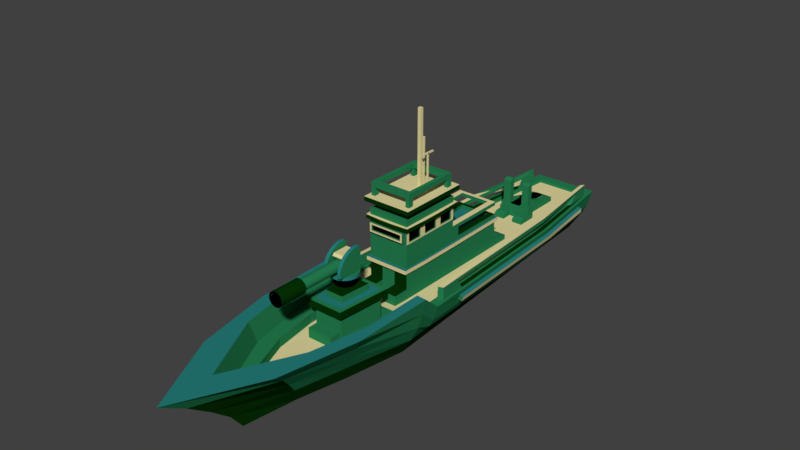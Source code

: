 # Source: ship01-main_warship02_pay.blend  (saved by Blender 2.79.0; exported with 4.5.12 LTS)
import bpy
from mathutils import Matrix  # noqa: F401  (used for matrix-valued properties, if any)

bpy.ops.wm.read_factory_settings(use_empty=True)
scene = bpy.context.scene
scene.name = 'Scene'

# ---- collections
col_collection_1 = bpy.data.collections.new('Collection 1'); scene.collection.children.link(col_collection_1)

# ---- materials (node trees are filled in below, after node groups)
mat_material_017 = bpy.data.materials.new('Material.017')
mat_material_017.alpha_threshold = 0.0
mat_material_017.use_transparent_shadow = False
mat_material_017.diffuse_color = (0.01958, 0.214, 0.08419, 1.0)
mat_material_017.roughness = 0.5
mat_material_017.specular_intensity = 0.0
mat_material_018 = bpy.data.materials.new('Material.018')
mat_material_018.alpha_threshold = 0.0
mat_material_018.use_transparent_shadow = False
mat_material_018.diffuse_color = (0.001768, 0.0331, 0.001548, 1.0)
mat_material_018.roughness = 0.5
mat_material_018.specular_intensity = 0.0
mat_material_019 = bpy.data.materials.new('Material.019')
mat_material_019.alpha_threshold = 0.0
mat_material_019.use_transparent_shadow = False
mat_material_019.diffuse_color = (0.0196, 0.214, 0.2044, 1.0)
mat_material_019.roughness = 0.5
mat_material_019.specular_intensity = 0.0
mat_material_020 = bpy.data.materials.new('Material.020')
mat_material_020.alpha_threshold = 0.0
mat_material_020.use_transparent_shadow = False
mat_material_020.diffuse_color = (0.7874, 0.6937, 0.3547, 1.0)
mat_material_020.roughness = 0.5
mat_material_020.specular_intensity = 0.03333
mat_material_021 = bpy.data.materials.new('Material.021')
mat_material_021.alpha_threshold = 0.0
mat_material_021.use_transparent_shadow = False
mat_material_021.diffuse_color = (0.0, 0.0, 0.0, 1.0)
mat_material_021.roughness = 0.5
mat_material_021.specular_intensity = 0.0

# ---- material node trees

# ---- world
world_world = bpy.data.worlds.new('World'); scene.world = world_world
world_world.color = (0.05088, 0.05088, 0.05088)
world_world.use_sun_shadow = False
world_world.sun_shadow_jitter_overblur = 0.0
world_world.cycles.sampling_method = 'MANUAL'

# ---- meshes
me_cylinder_001 = bpy.data.meshes.new('Cylinder.001')
me_cylinder_001.from_pydata([(-0.3555, -1.289, 0.002957), (-0.2743, -2.566, 0.002957), (-0.3489, -1.289, 0.8355), (-0.2687, -2.566, 0.6513), (-0.3296, -1.289, 1.636), (-0.2522, -2.566, 1.275), (-0.2982, -1.289, 2.374), (-0.2254, -2.566, 1.849), (-0.2559, -1.289, 3.021), (-0.1893, -2.566, 2.352), (-0.2044, -1.289, 3.551), (-0.1454, -2.566, 2.764), (-0.1456, -1.289, 3.946), (-0.09553, -2.566, 3.069), (-0.08186, -1.289, 4.189), (-0.04319, -2.566, 3.251), (-0.01555, -1.289, 4.271), (-0.01555, -2.566, 3.282), (0.05077, -1.289, 4.189), (0.0121, -2.566, 3.251), (0.1145, -1.289, 3.946), (0.06443, -2.566, 3.069), (0.1733, -1.289, 3.551), (0.1143, -2.566, 2.764), (0.2248, -1.289, 3.021), (0.1582, -2.566, 2.352), (0.2671, -1.289, 2.374), (0.1943, -2.566, 1.849), (0.2985, -1.289, 1.636), (0.2211, -2.566, 1.275), (0.3178, -1.289, 0.8355), (0.2376, -2.566, 0.6513), (0.3244, -1.289, 0.002954), (0.2432, -2.566, 0.002955), (0.3178, -1.289, -0.8296), (0.2376, -2.566, -0.6454), (0.2985, -1.289, -1.63), (0.2211, -2.566, -1.269), (0.2671, -1.289, -2.368), (0.1943, -2.566, -1.843), (0.2248, -1.289, -3.015), (0.1582, -2.566, -2.346), (0.1733, -1.289, -3.546), (0.1143, -2.566, -2.759), (0.1145, -1.289, -3.94), (0.06443, -2.566, -3.064), (0.05077, -1.289, -4.183), (0.0121, -2.566, -3.245), (-0.01555, -1.289, -4.265), (-0.01555, -2.566, -3.276), (-0.08186, -1.289, -4.183), (-0.04319, -2.566, -3.245), (-0.1456, -1.289, -3.94), (-0.09553, -2.566, -3.064), (-0.2044, -1.289, -3.546), (-0.1454, -2.566, -2.759), (-0.2559, -1.289, -3.015), (-0.1893, -2.566, -2.346), (-0.2982, -1.289, -2.368), (-0.2254, -2.566, -1.843), (-0.3296, -1.289, -1.63), (-0.2522, -2.566, -1.269), (-0.3489, -1.289, -0.8296), (-0.2687, -2.566, -0.6453), (0.273, 0.4487, -5.648), (0.273, 0.4487, -3.648), (0.0779, 0.4679, -5.648), (0.0779, 0.4679, -3.648), (-0.1097, 0.5248, -5.648), (-0.1097, 0.5248, -3.648), (-0.2826, 0.6172, -5.648), (-0.2826, 0.6172, -3.648), (-0.4341, 0.7415, -5.648), (-0.4341, 0.7415, -3.648), (-0.5585, 0.8931, -5.648), (-0.5585, 0.8931, -3.648), (-0.6509, 1.066, -5.648), (-0.6509, 1.066, -3.648), (-0.7078, 1.254, -5.648), (-0.7078, 1.254, -3.648), (-0.727, 1.449, -5.648), (-0.727, 1.449, -3.648), (0.3231, 1.638, -5.648), (0.3231, 1.638, -3.648), (0.3231, 0.4536, -3.648), (0.3231, 0.4536, -5.648), (-0.3146, 0.7669, -2.952), (-0.3146, 1.58, -2.952), (-0.4713, 1.58, -2.952), (-0.3146, 0.7669, 3.018), (-0.3146, 1.58, 3.018), (-0.4713, 1.58, 3.018), (0.5011, 1.804, 0.06599), (0.3509, 1.804, 0.06599), (0.5011, 1.792, 1.592), (0.3509, 1.792, 1.592), (0.5011, 1.756, 3.06), (0.3509, 1.756, 3.06), (0.5011, 1.699, 4.412), (0.3509, 1.699, 4.412), (0.5011, 1.621, 5.598), (0.3509, 1.621, 5.598), (0.5011, 1.527, 6.571), (0.3509, 1.527, 6.571), (0.5011, 1.419, 7.293), (0.3509, 1.419, 7.293), (0.5011, 1.302, 7.739), (0.3509, 1.302, 7.739), (0.5011, 1.181, 7.889), (0.3509, 1.181, 7.889), (0.5011, 1.059, 7.739), (0.3509, 1.059, 7.739), (0.5011, 0.9423, 7.293), (0.3509, 0.9423, 7.293), (0.5011, 0.8346, 6.571), (0.3509, 0.8346, 6.571), (0.5011, 0.7402, 5.598), (0.3509, 0.7402, 5.598), (0.5011, 0.6627, 4.412), (0.3509, 0.6627, 4.412), (0.5011, 0.6051, 3.06), (0.3509, 0.6051, 3.06), (0.5011, 0.5697, 1.592), (0.3509, 0.5697, 1.592), (0.5011, 0.5577, 0.06598), (0.3509, 0.5577, 0.06598), (0.5011, 0.5697, -1.46), (0.3509, 0.5697, -1.46), (0.5011, 0.6051, -2.928), (0.3509, 0.6051, -2.928), (0.5011, 0.6627, -4.28), (0.3509, 0.6627, -4.28), (0.5011, 0.7402, -5.466), (0.3509, 0.7402, -5.466), (0.5011, 0.8346, -6.439), (0.3509, 0.8346, -6.439), (0.5011, 0.9423, -7.161), (0.3509, 0.9423, -7.161), (0.5011, 1.059, -7.607), (0.3509, 1.059, -7.607), (0.5011, 1.181, -7.757), (0.3509, 1.181, -7.757), (0.5011, 1.302, -7.607), (0.3509, 1.302, -7.607), (0.5011, 1.419, -7.161), (0.3509, 1.419, -7.161), (0.5011, 1.527, -6.439), (0.3509, 1.527, -6.439), (0.5011, 1.621, -5.466), (0.3509, 1.621, -5.466), (0.5011, 1.699, -4.28), (0.3509, 1.699, -4.28), (0.5011, 1.756, -2.928), (0.3509, 1.756, -2.928), (0.5011, 1.792, -1.46), (0.3509, 1.792, -1.46), (0.273, 0.4487, 3.591), (0.273, 0.4487, 5.591), (0.0779, 0.4679, 3.591), (0.0779, 0.4679, 5.591), (-0.1097, 0.5248, 3.591), (-0.1097, 0.5248, 5.591), (-0.2826, 0.6172, 3.591), (-0.2826, 0.6172, 5.591), (-0.4341, 0.7415, 3.591), (-0.4341, 0.7415, 5.591), (-0.5585, 0.8931, 3.591), (-0.5585, 0.8931, 5.591), (-0.6509, 1.066, 3.591), (-0.6509, 1.066, 5.591), (-0.7078, 1.254, 3.591), (-0.7078, 1.254, 5.591), (-0.727, 1.449, 3.591), (-0.727, 1.449, 5.591), (0.3231, 1.638, 3.591), (0.3231, 1.638, 5.591), (0.3231, 0.4536, 5.591), (0.3231, 0.4536, 3.591), (0.2165, -1.289, -1.204), (0.1933, -1.289, -1.749), (0.1621, -1.289, -2.227), (-0.1932, -1.289, -2.227), (-0.1551, -1.289, -2.619), (-0.1117, -1.289, -2.911), (-0.01555, -1.289, 3.157), (0.03346, -1.289, 3.096), (-0.06455, -1.289, 3.096), (0.1933, -1.289, 1.755), (0.2165, -1.289, 1.21), (0.2308, -1.289, 0.6182), (0.2356, -1.289, 0.002955), (0.2308, -1.289, -0.6123), (0.124, -1.289, -2.619), (0.08058, -1.289, -2.911), (0.03346, -1.289, -3.09), (0.08058, -1.289, 2.917), (0.124, -1.289, 2.625), (0.1621, -1.289, 2.233), (-0.1932, -1.289, 2.233), (-0.2244, -1.289, 1.755), (-0.2476, -1.289, 1.21), (-0.1117, -1.289, 2.917), (-0.1551, -1.289, 2.625), (-0.2667, -1.289, 0.002956), (-0.2619, -1.289, 0.6182), (-0.2619, -1.289, -0.6123), (-0.2244, -1.289, -1.749), (-0.2476, -1.289, -1.204), (-0.06455, -1.289, -3.09), (-0.01555, -1.289, -3.151), (0.3509, 1.578, -1.46), (0.3509, 1.578, -3.83), (0.3231, 1.578, -3.648), (0.3231, 1.578, -3.83), (0.3509, 0.9315, -3.83), (0.3231, 0.9315, -3.83), (0.3509, 1.578, 3.896), (0.3231, 1.578, 3.896), (0.3231, 1.578, 3.591), (-0.3606, 1.578, 3.591), (-0.3146, 1.578, -2.952), (-0.3606, 1.578, 3.018), (-0.3146, 1.578, 3.018), (-0.3606, 1.578, -3.648), (-0.3606, 1.578, -2.952), (-0.3606, 0.9315, 3.591), (-0.3606, 0.9315, 3.018), (-0.3606, 0.9315, -3.648), (-0.3606, 0.9315, -2.952), (-0.3146, 0.9315, -1.743), (-0.3146, 0.9315, -2.952), (-0.3146, 0.9315, 3.018), (-0.1932, 0.9315, 2.233), (-0.2244, 0.9315, 1.755), (-0.2476, 0.9315, 1.21), (-0.2667, 0.9315, 0.002956), (-0.2619, 0.9315, 0.6182), (-0.2476, 0.9315, -1.204), (-0.2619, 0.9315, -0.6123), (-0.1551, 0.9315, -2.619), (-0.1932, 0.9315, -2.227), (0.08058, 0.9315, -2.911), (-0.06455, 0.9315, -3.09), (0.1621, 0.9315, -2.227), (0.03346, 0.9315, -3.09), (0.124, 0.9315, -2.619), (0.1933, 0.9315, -1.749), (-0.2244, 0.9315, -1.749), (-0.1117, 0.9315, -2.911), (0.3231, 0.9315, -3.648), (-0.01555, 0.9315, -3.151), (0.3509, 0.9315, 3.896), (0.3231, 0.9315, 3.896), (0.3231, 0.9315, 3.591), (-0.01555, 0.9315, 3.157), (0.08058, 0.9315, 2.917), (-0.06455, 0.9315, 3.096), (0.03346, 0.9315, 3.096), (-0.1117, 0.9315, 2.917), (-0.1551, 0.9315, 2.625), (0.124, 0.9315, 2.625), (0.1621, 0.9315, 2.233), (0.1933, 0.9315, 1.755), (0.2165, 0.9315, 1.21), (0.3509, 0.9315, 0.06598), (0.2356, 0.9315, 0.002955), (0.2308, 0.9315, 0.6182), (0.2308, 0.9315, -0.6123), (0.2165, 0.9315, -1.204), (-0.3726, 0.7669, -2.952), (-0.4713, 0.8656, -2.952), (-0.4713, 0.8656, 3.018), (-0.3726, 0.7669, 3.018), (-0.6417, 1.638, -3.648), (-0.7148, 1.572, -3.648), (-0.7148, 1.572, -5.648), (-0.6417, 1.638, -5.648), (-0.6417, 1.638, 5.591), (-0.7148, 1.572, 5.591), (-0.7148, 1.572, 3.591), (-0.6417, 1.638, 3.591), (-0.3489, -2.566, 0.8355), (-0.3555, -2.566, 0.002957), (-0.3296, -2.566, 1.636), (-0.2982, -2.566, 2.374), (-0.2559, -2.566, 3.021), (-0.2044, -2.566, 3.551), (-0.1456, -2.566, 3.946), (-0.08186, -2.566, 4.189), (-0.01555, -2.566, 4.271), (0.05077, -2.566, 4.189), (0.1145, -2.566, 3.946), (0.1733, -2.566, 3.551), (0.2248, -2.566, 3.021), (0.2671, -2.566, 2.374), (0.2985, -2.566, 1.636), (0.3178, -2.566, 0.8355), (0.3244, -2.566, 0.002954), (0.3178, -2.566, -0.8296), (0.2985, -2.566, -1.63), (0.2671, -2.566, -2.368), (0.2248, -2.566, -3.015), (0.1733, -2.566, -3.546), (0.1145, -2.566, -3.94), (0.05077, -2.566, -4.183), (-0.01555, -2.566, -4.265), (-0.08186, -2.566, -4.183), (-0.1456, -2.566, -3.94), (-0.2044, -2.566, -3.546), (-0.2559, -2.566, -3.015), (-0.2982, -2.566, -2.368), (-0.3296, -2.566, -1.63), (-0.3489, -2.566, -0.8296), (-0.2687, -2.042, 0.6513), (-0.2743, -2.042, 0.002963), (-0.2522, -2.042, 1.275), (-0.2254, -2.042, 1.849), (-0.1893, -2.042, 2.352), (-0.1454, -2.042, 2.764), (-0.09553, -2.042, 3.069), (-0.04319, -2.042, 3.251), (-0.01555, -2.042, 3.282), (0.0121, -2.042, 3.251), (0.06443, -2.042, 3.069), (0.1143, -2.042, 2.764), (0.1582, -2.042, 2.352), (0.1943, -2.042, 1.849), (0.2211, -2.042, 1.275), (0.2376, -2.042, 0.6513), (0.2432, -2.042, 0.002961), (0.2376, -2.042, -0.6454), (0.2211, -2.042, -1.269), (0.1943, -2.042, -1.843), (0.1582, -2.042, -2.346), (0.1143, -2.042, -2.759), (0.06443, -2.042, -3.064), (0.0121, -2.042, -3.245), (-0.01555, -2.042, -3.276), (-0.04319, -2.042, -3.245), (-0.09553, -2.042, -3.064), (-0.1454, -2.042, -2.759), (-0.1893, -2.042, -2.346), (-0.2254, -2.042, -1.843), (-0.2522, -2.042, -1.269), (-0.2687, -2.042, -0.6453)], [], [(0, 282, 281, 2), (2, 281, 283, 4), (4, 283, 284, 6), (6, 284, 285, 8), (8, 285, 286, 10), (10, 286, 287, 12), (12, 287, 288, 14), (14, 288, 289, 16), (16, 289, 290, 18), (18, 290, 291, 20), (20, 291, 292, 22), (22, 292, 293, 24), (24, 293, 294, 26), (26, 294, 295, 28), (28, 295, 296, 30), (30, 296, 297, 32), (32, 297, 298, 34), (34, 298, 299, 36), (36, 299, 300, 38), (38, 300, 301, 40), (40, 301, 302, 42), (42, 302, 303, 44), (44, 303, 304, 46), (46, 304, 305, 48), (48, 305, 306, 50), (50, 306, 307, 52), (52, 307, 308, 54), (54, 308, 309, 56), (56, 309, 310, 58), (58, 310, 311, 60), (53, 51, 338, 339), (60, 311, 312, 62), (62, 312, 282, 0), (0, 203, 205, 207, 206, 181, 182, 183, 208, 209, 194, 193, 192, 180, 179, 178, 191, 190, 32, 34, 36, 38, 40, 42, 44, 46, 48, 50, 52, 54, 56, 58, 60, 62), (64, 65, 67, 66), (66, 67, 69, 68), (68, 69, 71, 70), (70, 71, 73, 72), (72, 73, 75, 74), (74, 75, 77, 76), (76, 77, 79, 78), (78, 79, 81, 80), (83, 82, 276, 273), (176, 175, 277, 278, 173, 171, 169, 167, 165, 163, 161, 159, 157), (275, 276, 82, 85, 64, 66, 68, 70, 72, 74, 76, 78, 80), (80, 81, 274, 275), (82, 83, 212, 213, 215, 249, 84, 85), (85, 84, 65, 64), (91, 88, 270, 271), (87, 88, 91, 90), (86, 269, 270, 88, 87, 220, 224, 228, 230), (87, 90, 222, 220), (90, 91, 271, 272, 89, 231, 226, 221, 222), (92, 93, 95, 94), (94, 95, 97, 96), (96, 97, 99, 98), (98, 99, 101, 100), (100, 101, 103, 102), (102, 103, 105, 104), (104, 105, 107, 106), (106, 107, 109, 108), (108, 109, 111, 110), (110, 111, 113, 112), (112, 113, 115, 114), (114, 115, 117, 116), (116, 117, 119, 118), (118, 119, 121, 120), (120, 121, 123, 122), (122, 123, 125, 124), (124, 125, 127, 126), (126, 127, 129, 128), (128, 129, 131, 130), (130, 131, 133, 132), (132, 133, 135, 134), (134, 135, 137, 136), (136, 137, 139, 138), (138, 139, 141, 140), (140, 141, 143, 142), (142, 143, 145, 144), (144, 145, 147, 146), (146, 147, 149, 148), (148, 149, 151, 150), (150, 151, 153, 152), (95, 93, 155, 210, 216, 251, 119, 117, 115, 113, 111, 109, 107, 105, 103, 101, 99, 97), (152, 153, 155, 154), (154, 155, 93, 92), (92, 94, 96, 98, 100, 102, 104, 106, 108, 110, 112, 114, 116, 118, 120, 122, 124, 126, 128, 130, 132, 134, 136, 138, 140, 142, 144, 146, 148, 150, 152, 154), (156, 157, 159, 158), (158, 159, 161, 160), (160, 161, 163, 162), (162, 163, 165, 164), (164, 165, 167, 166), (166, 167, 169, 168), (168, 169, 171, 170), (170, 171, 173, 172), (175, 174, 280, 277), (279, 280, 174, 218, 219, 225, 253, 177, 156, 158, 160, 162, 164, 166, 168, 170, 172), (172, 173, 278, 279), (174, 175, 176, 177, 253, 252, 217, 218), (177, 176, 157, 156), (32, 190, 189, 188, 187, 197, 196, 195, 185, 184, 186, 201, 202, 198, 199, 200, 204, 203, 0, 2, 4, 6, 8, 10, 12, 14, 16, 18, 20, 22, 24, 26, 28, 30), (257, 254, 184, 185), (261, 260, 196, 197), (265, 266, 189, 190), (236, 235, 203, 204), (259, 232, 198, 202), (233, 234, 200, 199), (263, 262, 187, 188), (235, 238, 205, 203), (214, 264, 265, 267, 268, 246, 243, 245, 241, 244, 250, 242, 248, 239, 240, 247, 237, 238, 235, 229, 230, 228, 227, 249, 215), (226, 231, 229, 235, 236, 234, 233, 232, 259, 258, 256, 254, 257, 255, 260, 261, 262, 263, 266, 265, 264, 251, 252, 253, 225), (256, 258, 201, 186), (254, 256, 186, 184), (250, 244, 194, 209), (267, 265, 190, 191), (239, 248, 183, 182), (266, 263, 188, 189), (248, 242, 208, 183), (251, 216, 217, 252), (230, 229, 231, 89, 86), (232, 233, 199, 198), (240, 239, 182, 181), (258, 259, 202, 201), (238, 237, 207, 205), (241, 245, 192, 193), (260, 255, 195, 196), (237, 247, 206, 207), (211, 214, 215, 213), (225, 219, 221, 226), (228, 224, 223, 227), (246, 268, 178, 179), (247, 240, 181, 206), (255, 257, 185, 195), (268, 267, 191, 178), (119, 251, 264, 214, 211, 210, 155, 153, 151, 149, 147, 145, 143, 141, 139, 137, 135, 133, 131, 129, 127, 125, 123, 121), (242, 250, 209, 208), (216, 210, 211, 213, 212, 223, 224, 220, 222, 221, 219, 218, 217), (244, 241, 193, 194), (243, 246, 179, 180), (245, 243, 180, 192), (234, 236, 204, 200), (262, 261, 197, 187), (271, 270, 269, 272), (89, 272, 269, 86), (273, 276, 275, 274), (277, 280, 279, 278), (84, 249, 227, 223, 212, 83, 273, 274, 81, 79, 77, 75, 73, 71, 69, 67, 65), (1, 3, 281, 282), (3, 5, 283, 281), (5, 7, 284, 283), (7, 9, 285, 284), (9, 11, 286, 285), (11, 13, 287, 286), (13, 15, 288, 287), (15, 17, 289, 288), (17, 19, 290, 289), (19, 21, 291, 290), (21, 23, 292, 291), (23, 25, 293, 292), (25, 27, 294, 293), (27, 29, 295, 294), (29, 31, 296, 295), (31, 33, 297, 296), (33, 35, 298, 297), (35, 37, 299, 298), (37, 39, 300, 299), (39, 41, 301, 300), (41, 43, 302, 301), (43, 45, 303, 302), (45, 47, 304, 303), (47, 49, 305, 304), (49, 51, 306, 305), (51, 53, 307, 306), (53, 55, 308, 307), (55, 57, 309, 308), (57, 59, 310, 309), (59, 61, 311, 310), (61, 63, 312, 311), (63, 1, 282, 312), (313, 314, 344, 343, 342, 341, 340, 339, 338, 337, 336, 335, 334, 333, 332, 331, 330, 329, 328, 327, 326, 325, 324, 323, 322, 321, 320, 319, 318, 317, 316, 315), (27, 25, 325, 326), (55, 53, 339, 340), (29, 27, 326, 327), (3, 1, 314, 313), (57, 55, 340, 341), (31, 29, 327, 328), (5, 3, 313, 315), (59, 57, 341, 342), (33, 31, 328, 329), (7, 5, 315, 316), (61, 59, 342, 343), (35, 33, 329, 330), (9, 7, 316, 317), (63, 61, 343, 344), (37, 35, 330, 331), (11, 9, 317, 318), (1, 63, 344, 314), (39, 37, 331, 332), (13, 11, 318, 319), (41, 39, 332, 333), (15, 13, 319, 320), (43, 41, 333, 334), (17, 15, 320, 321), (45, 43, 334, 335), (19, 17, 321, 322), (47, 45, 335, 336), (21, 19, 322, 323), (49, 47, 336, 337), (23, 21, 323, 324), (51, 49, 337, 338), (25, 23, 324, 325)])
me_cylinder_001.polygons.foreach_set('material_index', [1, 1, 1, 1, 1, 1, 1, 1, 1, 1, 1, 1, 1, 1, 1, 1, 1, 1, 1, 1, 1, 1, 1, 1, 1, 1, 1, 1, 1, 1, 4, 1, 1, 0, 2, 2, 2, 2, 2, 2, 2, 2, 0, 0, 0, 2, 0, 0, 3, 3, 0, 0, 0, 2, 2, 2, 2, 2, 2, 2, 2, 2, 2, 2, 2, 2, 2, 2, 2, 2, 2, 2, 2, 2, 2, 2, 2, 2, 2, 2, 2, 2, 2, 0, 2, 2, 0, 2, 2, 2, 2, 2, 2, 2, 2, 0, 0, 2, 0, 0, 0, 0, 0, 0, 0, 0, 0, 0, 0, 0, 0, 0, 0, 0, 0, 0, 0, 0, 0, 0, 0, 0, 0, 0, 0, 0, 0, 0, 0, 0, 0, 0, 0, 0, 0, 0, 3, 0, 0, 0, 0, 0, 3, 0, 0, 0, 0, 4, 4, 4, 4, 4, 4, 4, 4, 4, 4, 4, 4, 4, 4, 4, 4, 4, 4, 4, 4, 4, 4, 4, 4, 4, 4, 4, 4, 4, 4, 4, 4, 4, 4, 0, 4, 0, 0, 4, 0, 0, 4, 0, 0, 4, 0, 0, 4, 0, 0, 4, 0, 4, 0, 4, 0, 4, 0, 4, 0, 4, 4, 4, 4])
me_cylinder_001.materials.append(mat_material_017)
me_cylinder_001.materials.append(mat_material_018)
me_cylinder_001.materials.append(mat_material_019)
me_cylinder_001.materials.append(mat_material_020)
me_cylinder_001.materials.append(mat_material_021)
me_cylinder_001.use_remesh_preserve_volume = False
me_cylinder_001.use_remesh_preserve_attributes = False
me_cylinder_001.use_mirror_vertex_groups = False
me_cylinder_001.update()
me_cube_005 = bpy.data.meshes.new('Cube.005')
me_cube_005.from_pydata([(-1.467, -144.0, 1.574), (-1.467, -144.0, 1.751), (1.5, -144.3, 1.574), (1.5, -144.3, 1.751), (4.352, -145.2, 1.574), (4.352, -145.2, 1.751), (6.981, -146.6, 1.574), (6.981, -146.6, 1.751), (9.285, -148.5, 1.574), (9.285, -148.5, 1.751), (11.18, -150.8, 1.574), (11.18, -150.8, 1.751), (12.58, -153.4, 1.574), (12.58, -153.4, 1.751), (13.45, -156.2, 1.574), (13.45, -156.2, 1.751), (13.74, -159.2, 1.574), (13.74, -159.2, 1.751), (13.45, -162.2, 1.574), (13.45, -162.2, 1.751), (12.58, -165.0, 1.574), (12.58, -165.0, 1.751), (11.18, -167.7, 1.574), (11.18, -167.7, 1.751), (9.285, -170.0, 1.574), (9.285, -170.0, 1.751), (6.981, -171.9, 1.574), (6.981, -171.9, 1.751), (4.352, -173.3, 1.574), (4.352, -173.3, 1.751), (1.5, -174.1, 1.574), (1.5, -174.1, 1.751), (-1.467, -174.4, 1.574), (-1.467, -174.4, 1.751), (-4.433, -174.1, 1.574), (-4.433, -174.1, 1.751), (-7.286, -173.3, 1.574), (-7.286, -173.3, 1.751), (-9.915, -171.9, 1.574), (-9.915, -171.9, 1.751), (-12.22, -170.0, 1.574), (-12.22, -170.0, 1.751), (-14.11, -167.7, 1.574), (-14.11, -167.7, 1.751), (-15.52, -165.0, 1.574), (-15.52, -165.0, 1.751), (-16.38, -162.2, 1.574), (-16.38, -162.2, 1.751), (-16.67, -159.2, 1.574), (-16.67, -159.2, 1.751), (-16.38, -156.2, 1.574), (-16.38, -156.2, 1.751), (-15.52, -153.4, 1.574), (-15.52, -153.4, 1.751), (-14.11, -150.8, 1.574), (-14.11, -150.8, 1.751), (-12.22, -148.5, 1.574), (-12.22, -148.5, 1.751), (-9.915, -146.6, 1.574), (-9.915, -146.6, 1.751), (-7.286, -145.2, 1.574), (-7.286, -145.2, 1.751), (-4.433, -144.3, 1.574), (-4.433, -144.3, 1.751), (-1.467, -151.8, 1.517), (-1.467, -151.8, 1.886), (-0.01647, -151.9, 1.517), (-0.01647, -151.9, 1.886), (1.378, -152.3, 1.517), (1.378, -152.3, 1.886), (2.664, -153.0, 1.517), (2.664, -153.0, 1.886), (3.79, -154.0, 1.517), (3.79, -154.0, 1.886), (4.715, -155.1, 1.517), (4.715, -155.1, 1.886), (5.402, -156.4, 1.517), (5.402, -156.4, 1.886), (5.825, -157.8, 1.517), (5.825, -157.8, 1.886), (5.968, -159.2, 1.517), (5.968, -159.2, 1.886), (5.825, -160.7, 1.517), (5.825, -160.7, 1.886), (5.402, -162.1, 1.517), (5.402, -162.1, 1.886), (4.715, -163.3, 1.517), (4.715, -163.3, 1.886), (3.79, -164.5, 1.517), (3.79, -164.5, 1.886), (2.664, -165.4, 1.517), (2.664, -165.4, 1.886), (1.378, -166.1, 1.517), (1.378, -166.1, 1.886), (-0.01647, -166.5, 1.517), (-0.01647, -166.5, 1.886), (-1.467, -166.7, 1.517), (-1.467, -166.7, 1.886), (-2.917, -166.5, 1.517), (-2.917, -166.5, 1.886), (-4.312, -166.1, 1.517), (-4.312, -166.1, 1.886), (-5.597, -165.4, 1.517), (-5.597, -165.4, 1.886), (-6.724, -164.5, 1.517), (-6.724, -164.5, 1.886), (-7.649, -163.3, 1.517), (-7.649, -163.3, 1.886), (-8.336, -162.1, 1.517), (-8.336, -162.1, 1.886), (-8.759, -160.7, 1.517), (-8.759, -160.7, 1.886), (-8.902, -159.2, 1.517), (-8.902, -159.2, 1.886), (-8.759, -157.8, 1.517), (-8.759, -157.8, 1.886), (-8.336, -156.4, 1.517), (-8.336, -156.4, 1.886), (-7.649, -155.1, 1.517), (-7.649, -155.1, 1.886), (-6.724, -154.0, 1.517), (-6.724, -154.0, 1.886), (-5.597, -153.0, 1.517), (-5.597, -153.0, 1.886), (-4.312, -152.3, 1.517), (-4.312, -152.3, 1.886), (-2.917, -151.9, 1.517), (-2.917, -151.9, 1.886), (2.664, -165.4, 1.574), (1.378, -166.1, 1.574), (-0.01647, -166.5, 1.574), (-4.312, -166.1, 1.574), (-5.597, -165.4, 1.574), (5.825, -160.7, 1.574), (3.79, -164.5, 1.574), (5.402, -162.1, 1.574), (5.968, -159.2, 1.574), (-1.467, -166.7, 1.574), (5.825, -157.8, 1.574), (-8.336, -162.1, 1.574), (-7.649, -163.3, 1.574), (-8.759, -160.7, 1.574), (-6.724, -164.5, 1.574), (-2.917, -166.5, 1.574), (4.715, -163.3, 1.574), (-8.336, -156.4, 1.751), (-8.759, -157.8, 1.751), (2.664, -165.4, 1.751), (1.378, -166.1, 1.751), (-0.01647, -166.5, 1.751), (-4.312, -166.1, 1.751), (-8.902, -159.2, 1.751), (-5.597, -165.4, 1.751), (3.79, -164.5, 1.751), (5.402, -162.1, 1.751), (-1.467, -166.7, 1.751), (-8.336, -162.1, 1.751), (-7.649, -163.3, 1.751), (-8.759, -160.7, 1.751), (-6.724, -164.5, 1.751), (-2.917, -166.5, 1.751), (4.715, -163.3, 1.751), (-7.649, -155.1, 1.751), (1.378, -152.3, 1.751), (-0.01647, -151.9, 1.751), (3.79, -154.0, 1.751), (4.715, -155.1, 1.751), (-4.312, -152.3, 1.751), (5.825, -160.7, 1.751), (5.968, -159.2, 1.751), (-6.724, -154.0, 1.751), (-5.597, -153.0, 1.751), (-1.467, -151.8, 1.751), (5.825, -157.8, 1.751), (2.664, -153.0, 1.751), (5.402, -156.4, 1.751), (-2.917, -151.9, 1.751), (-8.336, -156.4, 1.574), (-7.649, -155.1, 1.574), (1.378, -152.3, 1.574), (-0.01647, -151.9, 1.574), (-8.759, -157.8, 1.574), (3.79, -154.0, 1.574), (4.715, -155.1, 1.574), (-8.902, -159.2, 1.574), (-4.312, -152.3, 1.574), (-6.724, -154.0, 1.574), (-5.597, -153.0, 1.574), (-1.467, -151.8, 1.574), (2.664, -153.0, 1.574), (5.402, -156.4, 1.574), (-2.917, -151.9, 1.574), (2.233, -161.7, 1.517), (-1.467, -154.8, 1.517), (-2.335, -154.9, 1.517), (-3.17, -155.1, 1.517), (-5.578, -160.9, 1.517), (-5.167, -161.7, 1.517), (-5.831, -160.1, 1.517), (-4.613, -162.4, 1.517), (-2.335, -163.6, 1.517), (-1.467, -163.7, 1.517), (-3.17, -163.3, 1.517), (2.897, -158.3, 1.517), (1.005, -155.5, 1.517), (2.983, -159.2, 1.517), (2.644, -157.5, 1.517), (-0.5989, -163.6, 1.517), (-4.613, -156.1, 1.517), (-3.939, -155.5, 1.517), (-5.167, -156.7, 1.517), (2.897, -160.1, 1.517), (1.005, -162.9, 1.517), (1.679, -162.4, 1.517), (2.644, -160.9, 1.517), (-5.916, -159.2, 1.517), (-3.939, -162.9, 1.517), (-5.831, -158.3, 1.517), (1.679, -156.1, 1.517), (0.2359, -163.3, 1.517), (2.233, -156.7, 1.517), (-5.578, -157.5, 1.517), (0.2359, -155.1, 1.517), (-0.5989, -154.9, 1.517), (-13.8, -180.4, 1.109), (-17.71, -135.0, 1.109), (12.99, -180.4, 1.109), (16.91, -135.0, 1.109), (-21.75, -191.4, 0.8507), (-27.56, -124.0, 0.8507), (26.76, -124.0, 0.8507), (20.94, -191.4, 0.8507), (-27.08, -198.8, 0.8507), (-27.08, -198.8, 1.109), (-33.5, -117.4, 1.109), (32.69, -117.4, 1.109), (26.28, -198.8, 1.109), (-33.5, -117.4, 0.8507), (32.69, -117.4, 0.8507), (26.28, -198.8, 0.8507), (-21.75, -191.4, 1.109), (-27.56, -124.0, 1.109), (26.76, -124.0, 1.109), (20.94, -191.4, 1.109), (-13.8, -180.4, 1.34), (-17.71, -135.0, 1.34), (16.91, -135.0, 1.34), (12.99, -180.4, 1.34), (-27.56, -124.0, 0.3292), (26.76, -124.0, 0.3292), (18.51, -191.4, 0.2487), (-19.32, -191.4, 0.2487), (20.94, -191.4, 0.3292), (-21.75, -191.4, 0.3292), (18.51, -208.4, 0.2487), (-19.32, -208.4, 0.2487), (11.31, -1.691, 4.691), (11.31, -23.3, 4.691), (11.31, -1.691, 4.741), (11.31, -23.3, 4.741), (13.31, -1.691, 4.691), (13.31, -23.3, 4.691), (13.31, -1.691, 4.741), (13.31, -23.3, 4.741), (-1.612, -6.984, 5.145), (-1.612, -4.166, 5.145), (1.206, -6.984, 5.145), (1.206, -4.166, 5.145), (18.88, 343.8, -1.355), (-0.6642, -342.2, -1.355), (-20.37, 343.8, -1.355), (41.84, 329.1, 0.3021), (-0.5459, -381.3, 0.9624), (-42.99, 329.1, 0.3021), (25.95, 205.6, -1.355), (41.53, -70.83, -1.355), (43.24, -100.7, -1.355), (-46.2, -99.92, -1.355), (-44.34, -68.87, -1.355), (-27.44, 205.6, -1.355), (56.05, 185.4, 0.3007), (65.05, -55.13, 0.3193), (67.0, -99.91, 0.9829), (-70.74, -95.86, 0.9839), (-68.44, -56.5, 0.3201), (-57.32, 184.4, 0.3006), (34.5, 343.8, -0.776), (39.96, 347.2, -0.5521), (50.56, 312.7, -0.07865), (-0.5794, -360.2, -0.776), (-0.5459, -388.5, -0.1965), (-0.5459, -421.1, 0.3829), (-35.86, 343.8, -0.776), (-41.23, 347.2, -0.5521), (-51.59, 313.8, -0.08349), (-79.66, -99.92, 0.3829), (-72.37, -99.92, -0.1965), (-60.07, -99.92, -0.776), (-72.37, -18.39, -0.08471), (-66.39, -68.87, -0.5521), (-57.66, -68.87, -0.776), (-60.87, 205.6, -0.2774), (-55.85, 205.6, -0.5521), (-48.53, 205.6, -0.776), (59.65, 205.6, -0.2774), (54.58, 205.6, -0.5521), (47.17, 205.6, -0.776), (69.38, -16.62, -0.07992), (63.11, -68.87, -0.5521), (54.56, -70.83, -0.776), (76.11, -99.92, 0.3829), (68.97, -99.92, -0.1965), (56.81, -100.7, -0.776), (28.25, -186.2, -1.355), (11.03, -263.0, -1.355), (66.53, -194.1, 0.9624), (50.24, -278.6, 0.9624), (-12.39, -263.0, -1.355), (-29.63, -186.2, -1.355), (-51.33, -278.6, 0.9624), (-68.25, -190.9, 0.9624), (-20.82, -275.0, -0.776), (-38.36, -192.2, -0.776), (-31.36, -293.8, -0.1965), (-51.87, -201.6, -0.1965), (-44.14, -315.5, 0.3829), (-65.12, -212.5, 0.3829), (37.08, -192.2, -0.776), (19.54, -275.0, -0.776), (50.64, -201.6, -0.1965), (30.11, -293.8, -0.1965), (63.96, -212.5, 0.3829), (42.97, -315.5, 0.3829), (58.14, -341.8, 0.9624), (-0.5459, -460.5, 0.9624), (46.45, 335.4, 0.3021), (-47.59, 335.4, 0.3021), (-63.4, 198.0, 0.3036), (62.21, 198.4, 0.3035), (71.55, -51.42, 0.304), (81.19, -99.92, 0.9624), (-81.65, -225.6, 0.9624), (-84.95, -99.92, 0.9624), (-74.94, -52.02, 0.3041), (80.56, -225.6, 0.9624), (-59.23, -341.8, 0.9624), (-65.52, -78.98, 0.2142), (61.96, -77.3, 0.2133), (-41.91, -112.8, 0.2478), (38.87, -111.9, 0.2469), (29.04, -247.8, 0.229), (-0.7425, -323.6, 0.229), (36.23, 341.9, 0.1926), (-37.38, 341.9, 0.1926), (-53.71, 177.1, 0.1926), (52.39, 178.5, 0.1926), (-40.45, -183.0, 0.229), (38.6, -185.4, 0.229), (-30.53, -247.8, 0.229), (-61.97, -111.4, 0.2478), (58.44, -110.4, 0.2469), (43.78, -271.1, 0.229), (-0.6078, -360.9, 0.229), (-59.79, -194.5, 0.229), (58.02, -197.3, 0.229), (-45.0, -271.1, 0.229), (-41.91, -112.8, -0.0901), (38.87, -111.9, -0.09095), (29.04, -247.7, -0.1089), (-0.7432, -323.6, -0.1089), (-40.45, -182.9, -0.1089), (38.6, -185.3, -0.1089), (-30.53, -247.7, -0.1089), (-65.27, 202.3, 0.1083), (-52.66, 312.6, 0.1081), (51.57, 311.5, 0.1033), (64.06, 202.4, 0.1034), (71.96, -16.33, 0.1046), (-75.19, -17.97, 0.1094), (-53.7, 177.4, 0.3021), (-37.38, 342.2, 0.3021), (36.24, 342.2, 0.3021), (52.4, 178.8, 0.3021), (61.96, -76.99, 0.3228), (-65.52, -78.66, 0.3237), (-63.4, 198.0, 0.7667), (-57.33, 184.4, 0.7637), (56.05, 185.4, 0.7638), (62.21, 198.4, 0.7666), (-47.59, 335.4, 0.7652), (46.44, 335.4, 0.7652), (71.55, -51.4, 0.7671), (-74.94, -52.0, 0.7672), (-42.99, 329.2, 0.7652), (41.84, 329.2, 0.7652), (65.05, -55.11, 0.7824), (-68.44, -56.48, 0.7832), (43.87, 288.3, 0.3021), (48.48, 294.6, 0.3021), (64.17, -13.23, 0.3193), (70.67, -9.519, 0.304), (55.91, 185.1, 0.6039), (62.07, 198.2, 0.6068), (47.83, 309.2, 0.643), (70.64, -20.28, 0.6608), (43.44, 298.3, 0.6609), (64.18, -27.84, 0.6617), (-73.88, -10.36, 0.3041), (-73.89, -20.88, 0.6622), (-49.62, 294.7, 0.3021), (-45.01, 288.5, 0.3021), (-67.38, -14.84, 0.3201), (-63.27, 197.7, 0.6073), (-57.18, 184.1, 0.6044), (-48.98, 309.3, 0.6433), (-44.59, 298.4, 0.6612), (-67.46, -29.69, 0.6619), (43.7, 352.0, -0.2774), (48.26, 358.4, 0.3021), (65.84, 205.6, 0.3021), (76.11, -68.87, 0.3021), (68.97, -68.87, -0.2774), (61.46, 208.7, -0.07874), (-44.92, 352.0, -0.2774), (-49.4, 358.4, 0.3021), (-66.99, 205.6, 0.3021), (-79.66, -68.87, 0.3021), (-72.37, -68.87, -0.2774), (-62.61, 208.8, -0.08364), (69.57, 202.8, 0.06709), (66.97, 209.1, -0.1151), (56.07, 313.1, -0.115), (57.08, 311.8, 0.06691), (77.47, -15.94, 0.06827), (74.88, -16.23, -0.1163), (-70.47, 202.6, 0.0744), (-67.81, 209.2, -0.1176), (-56.79, 314.2, -0.1174), (-57.86, 313.0, 0.07416), (-80.39, -17.58, 0.07544), (-77.58, -18.0, -0.1186), (-30.78, -76.4, 1.336), (-22.14, 111.9, 1.467), (30.29, -76.4, 1.336), (21.65, 111.9, 1.467), (-22.14, 38.84, 1.467), (21.65, 38.84, 1.467), (30.29, 20.59, 2.835), (30.29, -76.4, 2.835), (-30.78, -76.4, 2.835), (-30.78, 20.59, 2.835), (-30.78, 33.16, 1.467), (-30.78, 117.6, 1.467), (30.29, 117.6, 1.467), (30.29, 33.16, 1.467), (-30.78, 33.16, 1.8), (-30.78, 117.6, 1.931), (30.29, 117.6, 1.8), (30.29, 33.16, 1.8), (-22.14, 38.84, 1.8), (-22.14, 111.9, 1.8), (21.65, 111.9, 1.8), (21.65, 38.84, 1.8), (-30.78, 20.59, 1.336), (-30.78, 117.6, 1.336), (30.29, 117.6, 1.336), (30.29, 20.59, 1.336), (-22.14, 26.27, 1.336), (-22.14, 111.9, 1.336), (21.65, 111.9, 1.336), (21.65, 26.27, 1.336), (21.65, 26.27, 1.931), (-22.14, 26.27, 1.931), (-30.78, 20.59, 1.931), (-30.78, 117.6, 1.8), (30.29, 117.6, 1.931), (30.29, 20.59, 1.931), (-22.14, 111.9, 1.931), (21.65, 111.9, 1.931), (24.73, 8.736, 3.05), (24.73, -64.54, 3.05), (-25.22, -64.54, 3.05), (-25.22, 8.736, 3.05), (30.29, 20.59, 3.05), (30.29, -76.4, 3.05), (-30.78, -76.4, 3.05), (-30.78, 20.59, 3.05), (24.73, 8.736, 3.235), (24.73, -64.54, 3.235), (-25.22, -64.54, 3.235), (-25.22, 8.736, 3.235), (36.14, 25.46, 3.297), (36.14, -81.27, 3.297), (-36.63, -81.27, 3.297), (-36.63, 25.46, 3.297), (36.14, 25.46, 3.458), (36.14, -81.27, 3.458), (-36.63, -81.27, 3.458), (-36.63, 25.46, 3.458), (30.29, -11.74, 1.336), (30.29, -44.07, 1.336), (-30.78, -44.07, 1.336), (-30.78, -11.74, 1.336), (30.29, -11.74, 2.835), (30.29, -44.07, 2.835), (-30.78, -44.07, 2.835), (-30.78, -11.74, 2.835), (30.29, -11.74, 3.05), (30.29, -44.07, 3.05), (-30.78, -44.07, 3.05), (-30.78, -11.74, 3.05), (24.73, -15.69, 3.05), (24.73, -40.12, 3.05), (-25.22, -40.12, 3.05), (-25.22, -15.69, 3.05), (24.73, -15.69, 3.235), (24.73, -40.12, 3.235), (-25.22, -40.12, 3.235), (-25.22, -15.69, 3.235), (36.14, -10.12, 3.297), (36.14, -45.69, 3.297), (-36.63, -45.69, 3.297), (-36.63, -10.12, 3.297), (36.14, -10.12, 3.458), (36.14, -45.69, 3.458), (-36.63, -45.69, 3.458), (-36.63, -10.12, 3.458), (-30.78, -71.47, 2.248), (-30.78, -71.47, 2.646), (-30.78, 15.26, 2.641), (-30.78, 15.26, 2.252), (30.29, -71.66, 2.246), (30.29, -71.66, 2.648), (30.29, 15.63, 2.645), (30.29, 15.63, 2.249), (30.29, -39.2, 2.248), (30.29, -39.2, 2.646), (30.29, -6.78, 2.249), (30.29, -6.78, 2.645), (-30.78, -16.94, 2.251), (-30.78, -16.94, 2.643), (-30.78, -48.99, 2.248), (-30.78, -48.99, 2.646), (30.29, 20.59, 2.697), (30.29, 20.59, 2.197), (30.29, -16.61, 2.248), (30.29, -16.61, 2.646), (30.29, -48.8, 2.246), (30.29, -48.8, 2.648), (30.29, -11.74, 2.197), (30.29, -11.74, 2.697), (26.49, -76.4, 2.281), (26.49, -76.4, 2.613), (30.29, -44.07, 2.197), (30.29, -44.07, 2.697), (28.24, 15.63, 2.645), (28.24, 15.63, 2.249), (28.24, -6.78, 2.249), (28.24, -6.78, 2.645), (28.24, -39.2, 2.248), (28.24, -39.2, 2.646), (28.24, -16.61, 2.248), (28.24, -16.61, 2.646), (28.24, -71.66, 2.246), (28.24, -71.66, 2.648), (28.24, -48.8, 2.246), (28.24, -48.8, 2.648), (-26.98, -76.4, 2.281), (-26.98, -76.4, 2.613), (-30.78, -38.86, 2.251), (-30.78, -38.86, 2.643), (-30.78, -6.407, 2.252), (-30.78, -6.407, 2.641), (-30.78, -44.07, 2.197), (-30.78, -44.07, 2.697), (-30.78, 20.59, 2.697), (-30.78, 20.59, 2.197), (-30.78, -11.74, 2.197), (-30.78, -11.74, 2.697), (-28.26, -71.47, 2.248), (-28.26, -71.47, 2.646), (-28.26, -48.99, 2.248), (-28.26, -48.99, 2.646), (-28.26, -16.94, 2.251), (-28.26, -16.94, 2.643), (-28.26, -38.86, 2.251), (-28.26, -38.86, 2.643), (-28.26, 15.26, 2.641), (-28.26, 15.26, 2.252), (-28.26, -6.407, 2.252), (-28.26, -6.407, 2.641), (-30.78, -76.4, 2.197), (-30.78, -76.4, 2.697), (30.29, -76.4, 2.197), (30.29, -76.4, 2.697), (-24.17, -81.68, 2.344), (-24.17, -81.68, 2.55), (23.68, -81.68, 2.344), (23.68, -81.68, 2.55), (-26.98, -81.68, 2.281), (-26.98, -81.68, 2.613), (26.49, -81.68, 2.281), (26.49, -81.68, 2.613), (-24.17, -78.81, 2.344), (-24.17, -78.81, 2.55), (23.68, -78.81, 2.344), (23.68, -78.81, 2.55), (-30.78, -76.4, 1.199), (-30.78, 117.6, 1.199), (30.29, 117.6, 1.199), (30.29, -76.4, 1.199), (30.29, 20.59, 1.199), (-30.78, 20.59, 1.199), (-30.78, -44.07, 1.199), (-30.78, -11.74, 1.199), (30.29, -11.74, 1.199), (30.29, -44.07, 1.199), (-33.16, -81.49, 1.199), (-33.16, -81.49, 1.336), (-34.15, 20.59, 1.336), (-33.16, 122.7, 1.336), (32.67, 122.7, 1.336), (33.66, -44.07, 1.336), (32.67, -81.49, 1.336), (-34.15, -11.74, 1.336), (33.66, 20.59, 1.336), (33.66, -11.74, 1.336), (-34.15, -44.07, 1.336), (-33.16, 122.7, 1.199), (32.67, 122.7, 1.199), (32.67, -81.49, 1.199), (33.66, 20.59, 1.199), (-34.15, 20.59, 1.199), (-34.15, -44.07, 1.199), (-34.15, -11.74, 1.199), (33.66, -11.74, 1.199), (33.66, -44.07, 1.199), (-10.42, 117.6, 1.336), (9.932, 117.6, 1.336), (9.932, -76.4, 1.336), (-10.42, -76.4, 1.336), (-10.42, 20.59, 1.336), (9.932, 20.59, 1.336), (9.932, -76.4, 2.835), (-10.42, -76.4, 2.835), (-10.42, 20.59, 2.835), (9.932, 20.59, 2.835), (-7.543, 111.9, 1.336), (7.053, 111.9, 1.336), (-7.543, 26.27, 1.336), (7.053, 26.27, 1.336), (-10.42, 20.59, 1.931), (9.932, 20.59, 1.931), (-7.543, 26.27, 1.931), (7.053, 26.27, 1.931), (-10.42, 117.6, 1.467), (9.932, 117.6, 1.467), (-7.543, 111.9, 1.467), (7.053, 111.9, 1.467), (9.932, -76.4, 3.05), (-10.42, -76.4, 3.05), (-10.42, 20.59, 3.05), (9.932, 20.59, 3.05), (8.082, -64.54, 3.05), (-8.571, -64.54, 3.05), (-8.571, 8.736, 3.05), (8.082, 8.736, 3.05), (8.082, -64.54, 3.235), (-8.571, -64.54, 3.235), (-8.571, 8.736, 3.235), (8.082, 8.736, 3.235), (11.88, -81.27, 3.297), (-12.37, -81.27, 3.297), (-12.37, 25.46, 3.297), (11.88, 25.46, 3.297), (11.88, -81.27, 3.458), (-12.37, -81.27, 3.458), (-12.37, 25.46, 3.458), (11.88, 25.46, 3.458), (-12.37, -10.12, 3.458), (11.88, -10.12, 3.458), (-12.37, -45.69, 3.458), (11.88, -45.69, 3.458), (-10.42, 20.59, 2.197), (9.932, 20.59, 2.197), (-10.42, 20.59, 2.697), (9.932, 20.59, 2.697), (9.932, -76.4, 2.197), (-10.42, -76.4, 2.197), (9.932, -76.4, 2.697), (-10.42, -76.4, 2.697), (8.668, -76.4, 2.281), (-9.158, -76.4, 2.281), (8.668, -76.4, 2.613), (-9.158, -76.4, 2.613), (8.668, -81.68, 2.281), (-9.158, -81.68, 2.281), (8.668, -81.68, 2.613), (-9.158, -81.68, 2.613), (7.731, -81.68, 2.344), (-8.22, -81.68, 2.344), (7.731, -81.68, 2.55), (-8.22, -81.68, 2.55), (7.731, -78.81, 2.344), (-8.22, -78.81, 2.344), (7.731, -78.81, 2.55), (-8.22, -78.81, 2.55), (9.932, -76.4, 1.199), (-10.42, -76.4, 1.199), (-10.42, 117.6, 1.199), (9.932, 117.6, 1.199), (-11.22, 122.7, 1.336), (10.73, 122.7, 1.336), (10.73, -81.49, 1.336), (-11.22, -81.49, 1.336), (10.73, -81.49, 1.199), (-11.22, -81.49, 1.199), (-11.22, 122.7, 1.199), (10.73, 122.7, 1.199), (-30.78, 117.6, 0.5902), (30.29, 117.6, 0.5902), (30.29, -76.4, 0.5902), (30.29, 20.59, 0.5902), (-30.78, 20.59, 0.5902), (-30.78, -44.07, 0.5902), (-30.78, -11.74, 0.5902), (30.29, -11.74, 0.5902), (30.29, -44.07, 0.5902), (-30.78, -76.4, 0.5902), (-10.42, 117.6, 0.5902), (9.932, 117.6, 0.5902), (9.932, -76.4, 0.5902), (-10.42, -76.4, 0.5902), (30.29, -99.45, 0.5902), (9.932, -99.45, 0.5902), (-10.42, -99.45, 0.5902), (-30.78, -99.45, 0.5902), (-30.78, 128.3, 0.5902), (-30.78, 145.9, 0.3716), (30.29, 145.9, 0.3716), (30.29, 128.3, 0.5902), (-10.42, 145.9, 0.3716), (-10.42, 128.3, 0.5902), (9.932, 128.3, 0.5902), (9.932, 145.9, 0.3716), (-22.32, 216.7, 0.6969), (20.81, 216.7, 0.6969), (-22.32, 225.4, 0.6969), (-13.84, 244.9, 0.6969), (-13.84, 261.8, 0.5727), (12.51, 261.8, 0.5727), (12.51, 244.9, 0.6969), (20.81, 225.4, 0.6969), (-24.4, 214.0, 0.4063), (-13.84, 295.1, 0.2821), (12.51, 295.1, 0.2821), (23.08, 214.0, 0.4063), (12.51, 261.8, 0.2821), (12.51, 244.9, 0.4063), (23.08, 228.1, 0.4063), (-24.4, 228.1, 0.4063), (-13.84, 244.9, 0.4063), (-13.84, 261.8, 0.2821), (9.522, 216.7, 0.6969), (-10.66, 216.7, 0.6969), (-8.576, 261.8, 0.5727), (7.251, 261.8, 0.5727), (-8.576, 244.9, 0.6969), (7.251, 244.9, 0.6969), (-10.66, 225.4, 0.6969), (9.522, 225.4, 0.6969), (7.251, 214.0, 0.4063), (-8.576, 214.0, 0.4063), (-8.576, 295.1, 0.2821), (7.251, 295.1, 0.2821), (23.08, 204.5, 0.4063), (23.08, 198.0, 0.3551), (-24.4, 198.0, 0.3551), (-24.4, 204.5, 0.4063), (-8.576, 204.5, 0.4063), (-8.576, 198.0, 0.3551), (7.251, 198.0, 0.3551), (7.251, 204.5, 0.4063), (-13.84, 276.6, 0.5727), (-13.84, 295.1, 0.3609), (12.51, 295.1, 0.3609), (12.51, 276.6, 0.5727), (-8.576, 276.6, 0.5727), (-8.576, 295.1, 0.3609), (7.251, 295.1, 0.3609), (7.251, 276.6, 0.5727), (23.08, 228.1, 0.6969), (23.08, 214.0, 0.6969), (-8.576, 214.0, 0.6969), (-24.4, 214.0, 0.6969), (-24.4, 228.1, 0.6969), (7.251, 228.1, 0.6969), (7.251, 214.0, 0.6969), (-8.576, 228.1, 0.6969), (20.81, 225.4, 1.601), (-22.32, 225.4, 1.601), (9.522, 225.4, 1.601), (-10.66, 225.4, 1.601), (20.81, 222.4, 1.601), (20.81, 216.7, 1.536), (-10.66, 222.4, 1.601), (-10.66, 216.7, 1.536), (-22.32, 216.7, 1.536), (-22.32, 222.4, 1.601), (9.522, 216.7, 1.536), (9.522, 222.4, 1.601), (-31.7, -72.36, 3.585), (-31.7, -64.45, 3.585), (-26.06, -72.36, 3.585), (-26.06, -64.45, 3.585), (-31.7, -72.36, 3.76), (-31.7, -72.36, 3.935), (-31.7, -64.45, 3.76), (-31.7, -64.45, 3.935), (-26.06, -72.36, 3.76), (-26.06, -72.36, 3.935), (-26.06, -64.45, 3.76), (-26.06, -64.45, 3.935), (-31.7, -56.55, 3.76), (-31.7, -56.55, 3.935), (-31.7, -48.65, 3.76), (-31.7, -48.65, 3.935), (-26.06, -56.55, 3.76), (-26.06, -56.55, 3.935), (-26.06, -48.65, 3.76), (-26.06, -48.65, 3.935), (-31.7, -40.74, 3.76), (-31.7, -40.74, 3.935), (-31.7, -32.84, 3.76), (-31.7, -32.84, 3.935), (-26.06, -40.74, 3.76), (-26.06, -40.74, 3.935), (-26.06, -32.84, 3.76), (-26.06, -32.84, 3.935), (-20.41, -72.36, 3.76), (-20.41, -72.36, 3.935), (-20.41, -64.45, 3.76), (-20.41, -64.45, 3.935), (-14.76, -72.36, 3.76), (-14.76, -72.36, 3.935), (-14.76, -64.45, 3.76), (-14.76, -64.45, 3.935), (-9.109, -72.36, 3.76), (-9.109, -72.36, 3.935), (-9.109, -64.45, 3.76), (-9.109, -64.45, 3.935), (-3.461, -72.36, 3.76), (-3.461, -72.36, 3.935), (-3.461, -64.45, 3.76), (-3.461, -64.45, 3.935), (-31.7, 6.673, 3.585), (-31.7, 14.58, 3.585), (-26.06, 6.673, 3.585), (-26.06, 14.58, 3.585), (-31.7, -24.94, 3.76), (-31.7, -24.94, 3.935), (-31.7, -17.04, 3.76), (-31.7, -17.04, 3.935), (-26.06, -24.94, 3.76), (-26.06, -24.94, 3.935), (-26.06, -17.04, 3.76), (-26.06, -17.04, 3.935), (-31.7, -9.133, 3.76), (-31.7, -9.133, 3.935), (-31.7, -1.23, 3.76), (-31.7, -1.23, 3.935), (-26.06, -9.133, 3.76), (-26.06, -9.133, 3.935), (-26.06, -1.23, 3.76), (-26.06, -1.23, 3.935), (-31.7, 6.673, 3.76), (-31.7, 6.673, 3.935), (-31.7, 14.58, 3.76), (-31.7, 14.58, 3.935), (-26.06, 6.673, 3.76), (-26.06, 6.673, 3.935), (-26.06, 14.58, 3.76), (-26.06, 14.58, 3.935), (-20.41, 6.673, 3.76), (-20.41, 6.673, 3.935), (-20.41, 14.58, 3.76), (-20.41, 14.58, 3.935), (-14.76, 6.673, 3.76), (-14.76, 6.673, 3.935), (-14.76, 14.58, 3.76), (-14.76, 14.58, 3.935), (-9.109, 6.673, 3.76), (-9.109, 6.673, 3.935), (-9.109, 14.58, 3.76), (-9.109, 14.58, 3.935), (-3.461, 6.673, 3.76), (-3.461, 6.673, 3.935), (-3.461, 14.58, 3.76), (-3.461, 14.58, 3.935), (24.78, -72.36, 3.585), (24.78, -64.45, 3.585), (30.43, -72.36, 3.585), (30.43, -64.45, 3.585), (2.188, -72.36, 3.76), (2.188, -72.36, 3.935), (2.188, -64.45, 3.76), (2.188, -64.45, 3.935), (7.837, -72.36, 3.76), (7.837, -72.36, 3.935), (7.837, -64.45, 3.76), (7.837, -64.45, 3.935), (13.49, -72.36, 3.76), (13.49, -72.36, 3.935), (13.49, -64.45, 3.76), (13.49, -64.45, 3.935), (19.13, -72.36, 3.76), (19.13, -72.36, 3.935), (19.13, -64.45, 3.76), (19.13, -64.45, 3.935), (24.78, -72.36, 3.76), (24.78, -72.36, 3.935), (24.78, -64.45, 3.76), (24.78, -64.45, 3.935), (30.43, -72.36, 3.76), (30.43, -72.36, 3.935), (30.43, -64.45, 3.76), (30.43, -64.45, 3.935), (24.78, -56.55, 3.76), (24.78, -56.55, 3.935), (24.78, -48.65, 3.76), (24.78, -48.65, 3.935), (30.43, -56.55, 3.76), (30.43, -56.55, 3.935), (30.43, -48.65, 3.76), (30.43, -48.65, 3.935), (24.78, -40.74, 3.76), (24.78, -40.74, 3.935), (24.78, -32.84, 3.76), (24.78, -32.84, 3.935), (30.43, -40.74, 3.76), (30.43, -40.74, 3.935), (30.43, -32.84, 3.76), (30.43, -32.84, 3.935), (24.78, 6.673, 3.585), (24.78, 14.58, 3.585), (30.43, 6.673, 3.585), (30.43, 14.58, 3.585), (2.188, 6.673, 3.76), (2.188, 6.673, 3.935), (2.188, 14.58, 3.76), (2.188, 14.58, 3.935), (7.837, 6.673, 3.76), (7.837, 6.673, 3.935), (7.837, 14.58, 3.76), (7.837, 14.58, 3.935), (13.49, 6.673, 3.76), (13.49, 6.673, 3.935), (13.49, 14.58, 3.76), (13.49, 14.58, 3.935), (19.13, 6.673, 3.76), (19.13, 6.673, 3.935), (19.13, 14.58, 3.76), (19.13, 14.58, 3.935), (24.78, -24.94, 3.76), (24.78, -24.94, 3.935), (24.78, -17.04, 3.76), (24.78, -17.04, 3.935), (30.43, -24.94, 3.76), (30.43, -24.94, 3.935), (30.43, -17.04, 3.76), (30.43, -17.04, 3.935), (24.78, -9.133, 3.76), (24.78, -9.133, 3.935), (24.78, -1.23, 3.76), (24.78, -1.23, 3.935), (30.43, -9.133, 3.76), (30.43, -9.133, 3.935), (30.43, -1.23, 3.76), (30.43, -1.23, 3.935), (24.78, 6.673, 3.76), (24.78, 6.673, 3.935), (24.78, 14.58, 3.76), (24.78, 14.58, 3.935), (30.43, 6.673, 3.76), (30.43, 6.673, 3.935), (30.43, 14.58, 3.76), (30.43, 14.58, 3.935), (-2.651, -14.95, 6.184), (-2.651, -10.05, 6.184), (2.245, -14.95, 6.184), (2.245, -10.05, 6.184), (11.31, -13.5, 4.736), (11.31, -11.5, 4.736), (13.31, -13.5, 4.736), (13.31, -11.5, 4.736), (30.43, -64.45, 3.458), (24.78, -64.45, 3.458), (30.43, -72.36, 3.458), (24.78, -72.36, 3.458), (-31.7, -64.45, 3.458), (-26.06, -64.45, 3.458), (-26.06, -72.36, 3.458), (-31.7, -72.36, 3.458), (13.31, -11.5, 3.458), (11.88, -13.5, 3.458), (13.31, -13.5, 3.458), (11.88, -11.5, 3.458), (11.31, -13.5, 3.458), (11.31, -11.5, 3.458), (2.245, -14.95, 3.458), (-2.651, -14.95, 3.458), (-2.651, -10.12, 3.458), (2.245, -10.12, 3.458), (24.78, 14.58, 3.458), (30.43, 14.58, 3.458), (24.78, 6.673, 3.458), (30.43, 6.673, 3.458), (-26.06, 14.58, 3.458), (-31.7, 14.58, 3.458), (-31.7, 6.673, 3.458), (-26.06, 6.673, 3.458), (-2.651, -10.05, 3.458), (2.245, -10.05, 3.458), (9.932, -99.45, 0.2357), (-10.42, -99.45, 0.2357), (30.29, -99.45, 0.2358), (9.932, -77.99, 0.2136), (-30.78, -78.52, 0.2139), (-30.78, -99.45, 0.2356), (-10.42, -78.25, 0.2138), (30.29, -77.72, 0.2135), (30.29, 145.9, 0.1952), (9.932, 145.9, 0.1952), (-10.42, 145.9, 0.1952), (9.932, 117.6, 0.1975), (-30.78, 145.9, 0.1951), (-10.42, 117.6, 0.1974), (30.29, 117.6, 0.1975), (30.29, 20.59, 0.2053), (-30.78, 117.6, 0.1975), (-30.78, 20.59, 0.2056), (30.29, -11.74, 0.2079), (30.29, -44.07, 0.2107), (-30.78, -11.74, 0.2083), (-30.78, -44.07, 0.211), (-30.78, -76.4, 0.2138), (30.29, -76.4, 0.2134), (9.932, -76.4, 0.2135), (-10.42, -76.4, 0.2136), (12.51, 295.1, 0.1926), (7.251, 295.1, 0.1926), (12.51, 261.8, 0.1926), (-8.576, 295.1, 0.1926), (-13.84, 295.1, 0.1926), (-13.84, 261.8, 0.1926), (12.51, 244.9, 0.1926), (-13.84, 244.9, 0.1926), (23.08, 228.1, 0.1926), (23.08, 214.0, 0.1926), (-24.4, 228.1, 0.1926), (-24.4, 214.0, 0.1926), (-8.576, 214.0, 0.1926), (7.251, 214.0, 0.1926), (-24.4, 198.0, 0.1926), (7.251, 198.0, 0.1926), (23.08, 198.0, 0.1926), (-8.576, 198.0, 0.1926), (1.206, -4.166, 3.458), (1.206, -6.984, 3.458), (-1.612, -6.984, 3.458), (-1.612, -4.166, 3.458), (11.31, -13.5, 4.691), (11.31, -11.5, 4.691), (13.31, -11.5, 4.691), (13.31, -13.5, 4.691), (13.31, -13.47, 4.718), (11.31, -11.5, 4.718), (13.31, -13.5, 4.718), (13.31, -11.5, 4.713), (11.31, -13.5, 4.713), (11.31, -11.57, 4.691), (13.31, -13.43, 4.691), (18.51, -191.4, -0.1089), (20.94, -191.4, -0.1089), (-19.32, -208.4, -0.1089), (18.51, -208.4, -0.1089), (-19.32, -191.4, -0.1089), (-21.75, -191.4, -0.1089), (26.76, -124.0, -0.09401), (-27.56, -124.0, -0.09331), (0.2359, -163.3, 1.34), (-0.5989, -163.6, 1.34), (-1.467, -163.7, 1.34), (-2.335, -163.6, 1.34), (-3.17, -163.3, 1.34), (2.233, -161.7, 1.34), (2.644, -160.9, 1.34), (1.679, -162.4, 1.34), (1.005, -162.9, 1.34), (-3.939, -162.9, 1.34), (-4.613, -162.4, 1.34), (-5.167, -161.7, 1.34), (-5.578, -160.9, 1.34), (2.897, -158.3, 1.34), (2.983, -159.2, 1.34), (2.897, -160.1, 1.34), (-5.916, -159.2, 1.34), (-5.831, -158.3, 1.34), (-5.831, -160.1, 1.34), (2.644, -157.5, 1.34), (2.233, -156.7, 1.34), (1.679, -156.1, 1.34), (1.005, -155.5, 1.34), (-3.939, -155.5, 1.34), (-4.613, -156.1, 1.34), (-5.167, -156.7, 1.34), (-5.578, -157.5, 1.34), (0.2359, -155.1, 1.34), (-0.5989, -154.9, 1.34), (-1.467, -154.8, 1.34), (-2.335, -154.9, 1.34), (-3.17, -155.1, 1.34), (35.69, -44.07, 2.835), (34.11, -80.22, 2.835), (-10.42, -81.8, 2.835), (-34.6, -80.22, 2.835), (-36.18, -11.74, 2.835), (-34.6, 24.41, 2.835), (9.932, 25.99, 2.835), (34.11, 24.41, 2.835), (-34.6, -80.22, 2.697), (34.11, -80.22, 2.697), (35.69, -11.74, 2.835), (-36.18, -44.07, 2.835), (35.69, -44.07, 2.697), (35.69, -11.74, 2.697), (-36.18, -11.74, 2.697), (-36.18, -44.07, 2.697), (-34.6, 24.41, 2.697), (34.11, 24.41, 2.697), (9.932, 25.99, 2.697), (-10.42, -81.8, 2.697), (9.932, -81.8, 2.835), (-10.42, 25.99, 2.835), (-10.42, 25.99, 2.697), (9.932, -81.8, 2.697)], [(346, 343), (354, 337), (353, 336), (463, 472), (1072, 992), (1073, 994), (993, 1075), (1074, 1077)], [(0, 1, 3, 2), (2, 3, 5, 4), (4, 5, 7, 6), (6, 7, 9, 8), (8, 9, 11, 10), (10, 11, 13, 12), (12, 13, 15, 14), (14, 15, 17, 16), (16, 17, 19, 18), (18, 19, 21, 20), (20, 21, 23, 22), (22, 23, 25, 24), (24, 25, 27, 26), (26, 27, 29, 28), (28, 29, 31, 30), (30, 31, 33, 32), (32, 33, 35, 34), (34, 35, 37, 36), (36, 37, 39, 38), (38, 39, 41, 40), (40, 41, 43, 42), (42, 43, 45, 44), (44, 45, 47, 46), (46, 47, 49, 48), (48, 49, 51, 50), (50, 51, 53, 52), (52, 53, 55, 54), (54, 55, 57, 56), (56, 57, 59, 58), (58, 59, 61, 60), (3, 1, 63, 61, 59, 57, 55, 53, 51, 49, 151, 146, 145, 162, 170, 171, 167, 176, 172, 164, 163, 174, 165, 166, 175, 173, 169, 17, 15, 13, 11, 9, 7, 5), (60, 61, 63, 62), (62, 63, 1, 0), (0, 2, 4, 6, 8, 10, 12, 14, 16, 136, 138, 190, 183, 182, 189, 179, 180, 188, 191, 185, 187, 186, 178, 177, 181, 184, 48, 50, 52, 54, 56, 58, 60, 62), (64, 188, 180, 66), (66, 180, 179, 68), (68, 179, 189, 70), (70, 189, 182, 72), (72, 182, 183, 74), (74, 183, 190, 76), (76, 190, 138, 78), (78, 138, 136, 80), (80, 136, 133, 82), (82, 133, 135, 84), (84, 135, 144, 86), (86, 144, 134, 88), (88, 134, 128, 90), (90, 128, 129, 92), (92, 129, 130, 94), (94, 130, 137, 96), (96, 137, 143, 98), (98, 143, 131, 100), (100, 131, 132, 102), (102, 132, 142, 104), (104, 142, 140, 106), (106, 140, 139, 108), (108, 139, 141, 110), (110, 141, 184, 112), (112, 184, 181, 114), (114, 181, 177, 116), (116, 177, 178, 118), (118, 178, 186, 120), (120, 186, 187, 122), (122, 187, 185, 124), (67, 65, 127, 125, 123, 121, 119, 117, 115, 113, 111, 109, 107, 105, 103, 101, 99, 97, 95, 93, 91, 89, 87, 85, 83, 81, 79, 77, 75, 73, 71, 69), (124, 185, 191, 126), (126, 191, 188, 64), (64, 66, 68, 70, 72, 74, 76, 78, 80, 205, 203, 206, 220, 218, 204, 222, 223, 193, 194, 195, 209, 208, 210, 221, 217, 215, 112, 114, 116, 118, 120, 122, 124, 126), (164, 172, 65, 67), (148, 147, 91, 93), (48, 184, 141, 139, 140, 142, 132, 131, 143, 137, 130, 129, 128, 134, 144, 135, 133, 136, 16, 18, 20, 22, 24, 26, 28, 30, 32, 34, 36, 38, 40, 42, 44, 46), (176, 167, 125, 127), (157, 159, 105, 107), (159, 152, 103, 105), (167, 171, 123, 125), (151, 158, 111, 113), (156, 157, 107, 109), (171, 170, 121, 123), (170, 162, 119, 121), (153, 161, 87, 89), (145, 146, 115, 117), (158, 156, 109, 111), (146, 151, 113, 115), (17, 169, 168, 154, 161, 153, 147, 148, 149, 155, 160, 150, 152, 159, 157, 156, 158, 151, 49, 47, 45, 43, 41, 39, 37, 35, 33, 31, 29, 27, 25, 23, 21, 19), (163, 164, 67, 69), (166, 165, 73, 75), (155, 149, 95, 97), (162, 145, 117, 119), (149, 148, 93, 95), (169, 173, 79, 81), (150, 160, 99, 101), (161, 154, 85, 87), (165, 174, 71, 73), (172, 176, 127, 65), (147, 153, 89, 91), (173, 175, 77, 79), (152, 150, 101, 103), (175, 166, 75, 77), (154, 168, 83, 85), (160, 155, 97, 99), (168, 169, 81, 83), (174, 163, 69, 71), (112, 215, 198, 196, 197, 199, 216, 202, 200, 201, 207, 219, 212, 213, 192, 214, 211, 205, 80, 82, 84, 86, 88, 90, 92, 94, 96, 98, 100, 102, 104, 106, 108, 110), (228, 231, 239, 232), (230, 229, 237, 238), (243, 240, 233, 236), (240, 241, 234, 233), (226, 227, 246, 247), (252, 231, 228, 253), (249, 230, 231, 252), (248, 229, 230, 249), (253, 228, 229, 248), (232, 233, 234, 237), (237, 234, 235, 238), (238, 235, 236, 239), (239, 236, 233, 232), (241, 242, 235, 234), (229, 228, 232, 237), (242, 243, 236, 235), (231, 230, 238, 239), (224, 225, 241, 240), (225, 227, 242, 241), (227, 226, 243, 242), (226, 224, 240, 243), (246, 245, 244, 1106, 1107, 1116, 1115, 1114, 1113, 1121, 1120, 1119, 1118, 1117, 1112, 1111, 1110, 1109, 1103, 1104, 247), (225, 224, 244, 245), (224, 226, 247, 244), (227, 225, 245, 246), (251, 1086, 1084, 255), (250, 1082, 1083, 252), (251, 250, 252, 253), (250, 251, 255, 254), (256, 1072, 1080, 257, 259, 258), (258, 259, 263, 262), (262, 263, 261, 1074, 1081, 260), (260, 1081, 1074, 1073, 1072, 256), (258, 262, 260, 256), (263, 259, 257, 261), (267, 265, 264, 266), (314, 269, 317), (332, 333, 334, 291), (378, 373, 435, 439), (286, 268, 270, 292), (326, 341, 342, 295), (295, 342, 426, 427), (428, 298, 440, 436), (422, 288, 431, 430), (288, 375, 432, 431), (421, 420, 340, 310), (384, 283, 359, 346), (268, 274, 279, 270), (274, 275, 278, 279), (275, 276, 277, 278), (275, 309, 312, 276), (309, 308, 311, 312), (308, 421, 310, 311), (274, 306, 309, 275), (306, 305, 308, 309), (305, 304, 421, 308), (268, 286, 306, 274), (286, 287, 305, 306), (287, 417, 304, 305), (278, 300, 303, 279), (300, 299, 302, 303), (299, 427, 301, 302), (277, 297, 300, 278), (297, 296, 299, 300), (296, 295, 427, 299), (318, 322, 297, 277), (322, 324, 296, 297), (324, 326, 295, 296), (418, 417, 423, 424), (417, 287, 293, 423), (287, 286, 292, 293), (279, 303, 292, 270), (303, 302, 293, 292), (302, 301, 423, 293), (314, 328, 289, 269), (328, 330, 290, 289), (330, 332, 291, 290), (311, 310, 331, 329), (329, 331, 332, 330), (312, 311, 329, 327), (327, 329, 330, 328), (276, 312, 327, 313), (313, 327, 328, 314), (290, 291, 325, 323), (323, 325, 326, 324), (289, 290, 323, 321), (321, 323, 324, 322), (269, 289, 321, 317), (317, 321, 322, 318), (291, 334, 345, 325), (325, 345, 341, 326), (310, 340, 344, 331), (331, 344, 333, 332), (283, 320, 363, 359), (276, 313, 318, 277), (313, 314, 317, 318), (282, 383, 347, 360), (316, 272, 334, 333), (380, 381, 418, 424), (405, 401, 402, 403), (395, 281, 399, 406), (394, 387, 401, 405), (383, 282, 340, 420), (320, 283, 342, 341), (283, 384, 426, 342), (387, 395, 406, 401), (282, 315, 344, 340), (315, 316, 333, 344), (319, 320, 341, 345), (272, 319, 345, 334), (347, 1030, 1025, 1023, 1026, 1029, 1024, 1028, 1027, 346, 359, 360), (348, 356, 370, 366), (354, 346, 1027, 1045, 1044, 1043, 1040, 1039, 1035, 1033, 1036, 1034, 1032, 1031, 1037, 1038, 1041, 1042, 1046, 1030, 347, 355, 1057, 1058, 1065, 1064, 1062, 1061, 1066, 1063), (272, 316, 361, 362), (379, 384, 346, 354), (381, 380, 353, 352), (315, 282, 360, 364), (380, 379, 354, 353), (316, 315, 364, 361), (382, 381, 352, 355), (320, 319, 365, 363), (383, 382, 355, 347), (319, 272, 362, 365), (348, 349, 360, 359), (350, 351, 362, 361), (356, 348, 359, 363), (349, 357, 364, 360), (357, 350, 361, 364), (358, 356, 363, 365), (351, 358, 365, 362), (370, 372, 369, 368, 371, 367, 1088, 1083, 1082, 1085, 1084, 1086, 1087, 1089, 366), (349, 348, 366, 367), (356, 358, 372, 370), (357, 349, 367, 371), (351, 350, 368, 369), (358, 351, 369, 372), (350, 357, 371, 368), (337, 336, 424, 425), (335, 338, 419, 418), (338, 339, 420, 419), (343, 337, 425, 426), (273, 285, 379, 380), (280, 271, 381, 382), (281, 280, 382, 383), (285, 284, 384, 379), (336, 273, 380, 424), (271, 335, 418, 381), (339, 281, 383, 420), (284, 343, 426, 384), (385, 392, 408, 412), (388, 390, 403, 402), (281, 339, 400, 399), (273, 336, 409, 410), (399, 400, 404, 406), (284, 396, 416, 411), (391, 388, 402, 404), (343, 284, 411, 407), (339, 391, 404, 400), (398, 397, 405, 403), (390, 335, 398, 403), (401, 406, 404, 402), (335, 271, 397, 398), (271, 394, 405, 397), (335, 271, 280, 281, 339, 338), (271, 335, 390, 394), (388, 387, 394, 390), (391, 395, 387, 388), (281, 395, 391, 339), (413, 415, 414, 412), (416, 413, 412, 408), (407, 411, 416, 408), (410, 409, 414, 415), (393, 273, 410, 415), (389, 385, 412, 414), (396, 386, 413, 416), (392, 343, 407, 408), (336, 389, 414, 409), (386, 393, 415, 413), (389, 336, 273, 393, 386, 396, 392, 385), (284, 343, 392, 396), (346, 354, 285, 337, 343, 284), (353, 273, 336, 337, 285, 354), (375, 288, 417, 418), (376, 375, 418, 419), (377, 376, 419, 420), (307, 377, 420, 421), (422, 307, 421, 304), (288, 422, 304, 417), (294, 374, 424, 423), (374, 373, 425, 424), (373, 378, 426, 425), (378, 298, 427, 426), (298, 428, 301, 427), (428, 294, 423, 301), (431, 432, 429, 430), (430, 429, 433, 434), (377, 307, 434, 433), (375, 376, 429, 432), (307, 422, 430, 434), (376, 377, 433, 429), (436, 435, 438, 437), (440, 439, 435, 436), (374, 294, 437, 438), (294, 428, 436, 437), (298, 378, 439, 440), (373, 374, 438, 435), (610, 616, 636, 630), (441, 501, 627, 618), (502, 463, 619, 624), (638, 465, 621, 712), (686, 685, 1144, 1140), (647, 468, 467, 649), (707, 610, 630, 715), (499, 500, 622, 626), (505, 449, 485, 509), (644, 449, 1125, 1124), (578, 574, 1137, 1136), (447, 503, 1132, 1129), (649, 467, 472, 653), (472, 477, 456, 473), (477, 478, 475, 456), (478, 471, 476, 475), (642, 466, 476, 652), (451, 452, 464, 463), (656, 453, 465, 638), (453, 454, 466, 465), (442, 445, 467, 468), (657, 442, 468, 647), (446, 444, 469, 470), (462, 446, 470, 471), (445, 459, 472, 467), (455, 451, 463, 473), (474, 455, 473, 456), (457, 474, 456, 475), (458, 457, 475, 476), (459, 460, 477, 472), (460, 461, 478, 477), (461, 462, 471, 478), (454, 458, 476, 466), (451, 467, 445, 442, 452), (655, 452, 442, 657), (454, 446, 462, 458), (466, 467, 445, 463, 451, 455, 459, 472), (458, 471, 470, 454), (471, 458, 462, 461, 457, 478), (457, 461, 460, 474), (458, 471, 478, 457), (462, 458, 457, 461), (458, 462, 471), (454, 453, 444, 446), (474, 460, 459, 455), (665, 482, 490, 669), (503, 447, 483, 507), (645, 450, 486, 661), (643, 448, 484, 659), (512, 480, 484, 508), (664, 481, 485, 660), (514, 482, 486, 510), (666, 479, 483, 662), (667, 488, 492, 671), (663, 480, 488, 667), (513, 481, 489, 517), (511, 479, 487, 515), (521, 493, 497, 525), (517, 489, 493, 521), (515, 487, 491, 519), (669, 490, 494, 673), (681, 525, 497, 1002, 999, 1000, 676), (519, 491, 495, 523), (673, 494, 498, 677), (671, 492, 496, 675), (492, 520, 524, 496), (520, 519, 523, 524), (677, 1017, 1020, 1019, 526, 679), (679, 526, 525, 681), (488, 516, 520, 492), (516, 515, 519, 520), (490, 518, 522, 494), (518, 517, 521, 522), (494, 522, 526, 498), (522, 521, 525, 526), (480, 512, 516, 488), (512, 511, 515, 516), (482, 514, 518, 490), (514, 513, 517, 518), (481, 513, 509, 485), (513, 514, 510, 509), (479, 511, 507, 483), (511, 512, 508, 507), (448, 504, 508, 484), (504, 503, 507, 508), (685, 575, 1138, 1144), (574, 592, 1130, 1137), (450, 506, 510, 486), (506, 505, 509, 510), (611, 609, 629, 631), (466, 499, 626, 625), (504, 448, 1123, 1122), (594, 554, 1134, 1131), (640, 441, 618, 714), (612, 614, 634, 632), (502, 501, 573, 577), (571, 572, 590, 589), (463, 502, 577, 576), (539, 569, 585, 583), (500, 499, 549, 553), (534, 533, 555, 556), (443, 500, 553, 593), (547, 548, 566, 565), (499, 466, 544, 549), (535, 545, 561, 559), (641, 463, 576, 683), (683, 576, 575, 685), (639, 443, 593, 687), (694, 568, 600, 698), (501, 441, 591, 573), (528, 542, 582, 580), (533, 534, 544, 543), (537, 538, 550, 549), (534, 537, 549, 544), (538, 533, 543, 550), (535, 536, 554, 553), (546, 545, 549, 550), (545, 535, 553, 549), (536, 546, 550, 554), (531, 532, 594, 593), (548, 547, 553, 554), (547, 531, 593, 553), (532, 548, 554, 594), (559, 561, 562, 560), (563, 565, 566, 564), (557, 556, 555, 558), (546, 536, 560, 562), (531, 547, 565, 563), (538, 537, 557, 558), (536, 535, 559, 560), (548, 532, 564, 566), (537, 534, 556, 557), (545, 546, 562, 561), (532, 531, 563, 564), (533, 538, 558, 555), (528, 527, 591, 592), (541, 542, 574, 573), (527, 541, 573, 591), (542, 528, 592, 574), (539, 540, 578, 577), (570, 569, 573, 574), (569, 539, 577, 573), (540, 570, 574, 578), (530, 529, 575, 576), (572, 571, 577, 578), (571, 530, 576, 577), (529, 572, 578, 575), (583, 585, 586, 584), (588, 589, 590, 587), (581, 579, 580, 582), (527, 528, 580, 579), (570, 540, 584, 586), (530, 571, 589, 588), (542, 541, 581, 582), (540, 539, 583, 584), (572, 529, 587, 590), (541, 527, 579, 581), (569, 570, 586, 585), (529, 530, 588, 587), (567, 568, 592, 591), (552, 551, 593, 594), (692, 567, 591, 688), (693, 552, 594, 689), (596, 595, 603, 604), (551, 552, 602, 601), (691, 551, 601, 695), (568, 567, 599, 600), (595, 596, 600, 599), (598, 597, 601, 602), (700, 595, 599, 696), (701, 598, 602, 697), (703, 605, 606, 705), (702, 596, 604, 706), (597, 598, 606, 605), (699, 597, 605, 703), (726, 615, 616, 727), (722, 611, 615, 726), (724, 613, 614, 725), (728, 607, 613, 724), (725, 614, 612, 723), (720, 609, 611, 722), (732, 708, 607, 728), (727, 616, 610, 721), (730, 710, 609, 720), (723, 612, 608, 719), (632, 619, 620, 628), (718, 712, 621, 629), (636, 622, 623, 630), (716, 714, 618, 617), (629, 621, 625, 631), (634, 624, 619, 632), (617, 618, 627, 633), (633, 627, 624, 634), (631, 625, 626, 635), (635, 626, 622, 636), (616, 615, 635, 636), (501, 502, 624, 627), (709, 608, 628, 717), (615, 611, 631, 635), (465, 466, 625, 621), (608, 612, 632, 628), (500, 443, 623, 622), (614, 613, 633, 634), (613, 607, 617, 633), (463, 464, 620, 619), (609, 710, 718, 629), (710, 709, 717, 718), (630, 623, 713, 715), (715, 713, 714, 716), (628, 620, 711, 717), (717, 711, 712, 718), (719, 608, 709, 729), (729, 709, 710, 730), (721, 610, 707, 731), (731, 707, 708, 732), (595, 700, 704, 603), (700, 699, 703, 704), (598, 701, 705, 606), (701, 702, 706, 705), (603, 704, 706, 604), (704, 703, 705, 706), (596, 702, 698, 600), (702, 701, 697, 698), (597, 699, 695, 601), (699, 700, 696, 695), (567, 692, 696, 599), (692, 691, 695, 696), (568, 694, 690, 592), (694, 693, 689, 690), (551, 691, 687, 593), (691, 692, 688, 687), (552, 693, 697, 602), (693, 694, 698, 697), (441, 640, 688, 591), (640, 639, 687, 688), (544, 684, 686, 543), (684, 683, 685, 686), (466, 642, 684, 544), (642, 641, 683, 684), (443, 639, 713, 623), (639, 640, 714, 713), (523, 680, 1006, 1003, 1005, 1004, 682, 524), (680, 1012, 1009, 1010, 1011, 679, 681, 682, 1004, 1007, 1008, 1006), (495, 1014, 1016, 1015, 680, 523), (678, 677, 679, 1069, 1070, 1067, 680), (493, 672, 676, 497), (672, 671, 675, 676), (491, 674, 678, 495), (674, 673, 677, 678), (524, 682, 675, 998, 996, 995, 496), (682, 681, 676, 675), (487, 670, 674, 491), (670, 669, 673, 674), (481, 664, 668, 489), (664, 663, 667, 668), (489, 668, 672, 493), (668, 667, 671, 672), (482, 665, 661, 486), (665, 666, 662, 661), (480, 663, 659, 484), (663, 664, 660, 659), (449, 644, 660, 485), (644, 643, 659, 660), (447, 646, 662, 483), (646, 645, 661, 662), (479, 666, 670, 487), (666, 665, 669, 670), (453, 656, 658, 444), (656, 655, 657, 658), (444, 658, 648, 469), (658, 657, 647, 648), (452, 655, 637, 464), (655, 656, 638, 637), (463, 641, 651, 473), (641, 642, 652, 651), (470, 650, 654, 471), (650, 649, 653, 654), (645, 646, 1128, 1143), (592, 690, 1141, 1130), (690, 689, 1145, 1141), (554, 550, 1135, 1134), (607, 708, 716, 617), (708, 707, 715, 716), (469, 648, 650, 470), (648, 647, 649, 650), (464, 637, 711, 620), (637, 638, 712, 711), (731, 1047, 1026, 1023, 734), (720, 1037, 1031, 739, 740), (721, 731, 734, 733), (728, 1045, 1027, 1028, 736), (732, 728, 736, 735), (719, 729, 742, 737), (730, 720, 740, 743), (729, 1036, 1033, 741, 742), (737, 742, 741, 738), (743, 740, 739, 744), (472, 473, 651, 652, 654, 653), (476, 471, 654, 652), (754, 784, 788, 773), (773, 788, 789, 774), (759, 791, 792, 756), (772, 793, 794, 753), (762, 749, 783, 784, 754), (765, 749, 748, 767), (767, 748, 795, 798), (774, 789, 785, 755), (757, 750, 751, 758), (758, 751, 791, 759), (753, 794, 795, 760), (760, 795, 748, 761), (761, 748, 749, 762), (753, 1060, 1063, 777, 778), (751, 768, 796, 791), (768, 767, 798, 796), (750, 766, 768, 751), (766, 765, 767, 768), (755, 785, 786, 750, 757), (747, 745, 807, 808, 800), (796, 798, 793, 797), (756, 792, 797, 771), (771, 797, 793, 772), (786, 790, 766, 750), (790, 787, 765, 766), (772, 753, 778, 779), (756, 771, 782, 775), (771, 1062, 1064, 781, 782), (779, 778, 777, 780), (775, 782, 781, 776), (790, 786, 785, 789), (783, 787, 788, 784), (787, 790, 789, 788), (787, 783, 749, 765), (752, 746, 792, 791), (764, 745, 794, 793), (745, 747, 795, 794), (770, 752, 791, 796), (746, 763, 797, 792), (747, 769, 798, 795), (763, 770, 796, 797), (769, 764, 793, 798), (764, 769, 802, 805, 806), (763, 746, 804, 809), (802, 800, 808, 805), (770, 763, 809, 810, 801), (799, 801, 810, 803), (745, 764, 806, 807), (769, 747, 800, 802), (752, 770, 801, 799), (805, 808, 807, 806), (803, 810, 809, 804), (746, 752, 799, 803, 804), (812, 814, 1000, 999), (815, 816, 818, 817), (815, 819, 820, 816), (820, 822, 818, 816), (823, 824, 826, 825), (829, 830, 828, 827), (823, 825, 829, 827), (828, 830, 826, 824), (831, 832, 834, 833), (837, 838, 836, 835), (831, 833, 837, 835), (836, 838, 834, 832), (825, 826, 832, 831), (835, 836, 830, 829), (825, 831, 835, 829), (830, 836, 832, 826), (839, 843, 844, 840), (842, 846, 845, 841), (839, 841, 845, 843), (844, 846, 842, 840), (847, 851, 852, 848), (850, 854, 853, 849), (847, 849, 853, 851), (852, 854, 850, 848), (843, 847, 848, 844), (846, 850, 849, 845), (843, 845, 849, 847), (848, 850, 846, 844), (819, 839, 840, 820), (822, 842, 841, 821), (819, 821, 841, 839), (840, 842, 822, 820), (817, 818, 824, 823), (827, 828, 822, 821), (817, 823, 827, 821), (822, 828, 824, 818), (856, 858, 1017, 1018), (859, 860, 862, 861), (865, 866, 864, 863), (859, 861, 865, 863), (864, 866, 862, 860), (867, 868, 870, 869), (873, 874, 872, 871), (867, 869, 873, 871), (872, 874, 870, 868), (861, 862, 868, 867), (871, 872, 866, 865), (861, 867, 871, 865), (866, 872, 868, 862), (875, 876, 878, 877), (878, 882, 881, 877), (880, 882, 878, 876), (883, 887, 888, 884), (886, 890, 889, 885), (883, 885, 889, 887), (888, 890, 886, 884), (891, 895, 896, 892), (894, 898, 897, 893), (891, 893, 897, 895), (896, 898, 894, 892), (887, 891, 892, 888), (890, 894, 893, 889), (887, 889, 893, 891), (892, 894, 890, 888), (879, 883, 884, 880), (882, 886, 885, 881), (879, 881, 885, 883), (884, 886, 882, 880), (869, 870, 876, 875), (879, 880, 874, 873), (869, 875, 879, 873), (874, 880, 876, 870), (900, 902, 995, 996), (903, 907, 908, 904), (906, 910, 909, 905), (903, 905, 909, 907), (908, 910, 906, 904), (911, 915, 916, 912), (914, 918, 917, 913), (911, 913, 917, 915), (916, 918, 914, 912), (907, 911, 912, 908), (910, 914, 913, 909), (907, 909, 913, 911), (912, 914, 910, 908), (925, 926, 924, 923), (919, 923, 924, 920), (924, 926, 922, 920), (927, 928, 930, 929), (933, 934, 932, 931), (927, 929, 933, 931), (932, 934, 930, 928), (935, 936, 938, 937), (941, 942, 940, 939), (935, 937, 941, 939), (940, 942, 938, 936), (929, 930, 936, 935), (939, 940, 934, 933), (929, 935, 939, 933), (934, 940, 936, 930), (915, 919, 920, 916), (918, 922, 921, 917), (915, 917, 921, 919), (920, 922, 918, 916), (921, 922, 928, 927), (931, 932, 926, 925), (921, 927, 931, 925), (926, 932, 928, 922), (944, 946, 1014, 1013), (947, 951, 952, 948), (950, 954, 953, 949), (947, 949, 953, 951), (952, 954, 950, 948), (955, 959, 960, 956), (958, 962, 961, 957), (955, 957, 961, 959), (960, 962, 958, 956), (951, 955, 956, 952), (954, 958, 957, 953), (951, 953, 957, 955), (956, 958, 954, 952), (963, 964, 966, 965), (969, 970, 968, 967), (963, 965, 969, 967), (968, 970, 966, 964), (971, 972, 974, 973), (977, 978, 976, 975), (971, 973, 977, 975), (976, 978, 974, 972), (965, 966, 972, 971), (975, 976, 970, 969), (965, 971, 975, 969), (970, 976, 972, 966), (985, 986, 984, 983), (982, 986, 985, 981), (984, 986, 982, 980), (959, 979, 980, 960), (962, 982, 981, 961), (959, 961, 981, 979), (980, 982, 962, 960), (973, 974, 980, 979), (983, 984, 978, 977), (973, 979, 983, 977), (978, 984, 980, 974), (851, 903, 904, 852), (854, 906, 905, 853), (851, 853, 905, 903), (904, 906, 854, 852), (895, 947, 948, 896), (898, 950, 949, 897), (895, 897, 949, 947), (948, 950, 898, 896), (833, 834, 860, 859), (863, 864, 838, 837), (833, 859, 863, 837), (838, 864, 860, 834), (937, 938, 964, 963), (967, 968, 942, 941), (937, 963, 967, 941), (942, 968, 964, 938), (811, 815, 817, 812), (814, 821, 819, 813), (811, 813, 819, 815), (817, 821, 814, 812), (855, 875, 877, 856), (858, 881, 879, 857), (855, 857, 879, 875), (877, 881, 858, 856), (899, 919, 921, 900), (902, 925, 923, 901), (899, 901, 923, 919), (921, 925, 902, 900), (943, 979, 981, 944), (946, 985, 983, 945), (943, 945, 983, 979), (981, 985, 946, 944), (990, 988, 987, 989), (994, 992, 991, 993), (526, 1019, 1018, 1017, 677, 498), (1020, 1017, 858, 857), (1010, 1009, 989, 987), (1008, 1007, 1071, 1079, 991, 992, 1076), (998, 997, 901, 899), (999, 1002, 811, 812), (676, 1000, 1001, 1002, 497), (1022, 1021, 988, 990), (997, 995, 902, 901), (1021, 1011, 1010, 987, 988), (680, 1015, 1013, 1014, 495, 678), (1019, 1020, 857, 855), (1003, 1006, 1008, 1076, 992, 994, 1078), (1002, 1001, 813, 811), (1016, 1014, 946, 945), (1009, 1012, 1022, 990, 989), (1015, 1016, 945, 943), (1013, 1015, 943, 944), (996, 998, 899, 900), (496, 995, 997, 998, 675), (1001, 1000, 814, 813), (1007, 1004, 1005, 1077, 993, 1074, 1071), (1018, 1019, 855, 856), (1005, 1003, 1078, 994, 993, 1077), (1063, 1066, 780, 777), (1038, 1037, 720, 722), (1042, 1041, 726, 727), (1046, 1042, 727, 721), (1060, 1059, 1056, 1054, 1053, 1052, 1050, 1049, 1051, 1055, 1057, 355, 352, 353, 354, 1063), (1026, 1047, 1048, 1029), (1040, 1043, 725, 723), (1032, 1034, 730, 743, 744), (1024, 1029, 1048, 732, 735), (1043, 1044, 724, 725), (1052, 1053, 754, 773), (1065, 1058, 756, 775, 776), (1025, 1030, 1046, 721, 733), (1041, 1038, 722, 726), (1056, 1059, 760, 761), (1031, 1032, 744, 739), (1023, 1025, 733, 734), (1053, 1054, 762, 754), (1028, 1024, 735, 736), (1064, 1065, 776, 781), (1044, 1045, 728, 724), (1048, 1047, 731, 732), (1057, 1055, 758, 759), (1051, 1049, 755, 757), (1059, 1060, 753, 760), (1033, 1035, 738, 741), (1054, 1056, 761, 762), (1034, 1036, 729, 730), (1039, 1040, 723, 719), (1061, 1062, 771, 772), (1035, 1039, 719, 737, 738), (1055, 1051, 757, 758), (1066, 1061, 772, 779, 780), (1058, 1057, 759, 756), (1049, 1050, 774, 755), (1050, 1052, 773, 774), (1068, 1067, 267, 266), (1067, 1070, 265, 267), (1070, 1069, 264, 265), (680, 1067, 1068, 1069, 679, 1011, 1021, 1022, 1012), (1069, 1068, 266, 264), (1071, 1074, 993, 991), (1071, 991, 1079), (1072, 1071, 1074, 261, 257, 1080), (1085, 1082, 250, 254), (1087, 1086, 251, 253), (1089, 1087, 253, 248), (1083, 1088, 249, 252), (1084, 1085, 254, 255), (366, 1089, 1088, 367), (1088, 1089, 248, 249), (1105, 1104, 205, 211), (1097, 1095, 192, 213), (1095, 1096, 214, 192), (1107, 1106, 215, 217), (1103, 1109, 206, 203), (1104, 1103, 203, 205), (1110, 1111, 218, 220), (1093, 1092, 201, 200), (1115, 1116, 221, 210), (1092, 1091, 207, 201), (1119, 1120, 194, 193), (1111, 1112, 204, 218), (1099, 1094, 202, 216), (1112, 1117, 222, 204), (1098, 1097, 213, 212), (1113, 1114, 208, 209), (1120, 1121, 195, 194), (1116, 1107, 217, 221), (247, 1104, 1105, 1096, 1095, 1097, 1098, 1090, 1091, 1092, 1093, 1094, 1099, 1100, 1101, 1102, 1108, 1106, 244), (1090, 1098, 212, 219), (1100, 1099, 216, 199), (1102, 1101, 197, 196), (1118, 1119, 193, 223), (1109, 1110, 220, 206), (1106, 1108, 198, 215), (1096, 1105, 211, 214), (1094, 1093, 200, 202), (1121, 1113, 209, 195), (1117, 1118, 223, 222), (1091, 1090, 219, 207), (1108, 1102, 196, 198), (1114, 1115, 210, 208), (1101, 1100, 199, 197), (1137, 1130, 1125, 1133), (1145, 1131, 1123, 1142), (1144, 1138, 1127, 1143), (1135, 1139, 1129, 1132), (1131, 1134, 1122, 1123), (1134, 1135, 1132, 1122), (1138, 1136, 1126, 1127), (1136, 1137, 1133, 1126), (1139, 1140, 1128, 1129), (1140, 1144, 1143, 1128), (1130, 1141, 1124, 1125), (1141, 1145, 1142, 1124), (503, 504, 1122, 1132), (550, 543, 1139, 1135), (506, 450, 1127, 1126), (449, 505, 1133, 1125), (448, 643, 1142, 1123), (575, 578, 1136, 1138), (646, 447, 1129, 1128), (543, 686, 1140, 1139), (505, 506, 1126, 1133), (643, 644, 1124, 1142), (689, 594, 1131, 1145), (450, 645, 1143, 1127)])
me_cube_005.polygons.foreach_set('material_index', [4, 4, 4, 4, 4, 4, 4, 4, 4, 4, 4, 4, 4, 4, 4, 4, 4, 4, 4, 4, 4, 4, 4, 4, 4, 4, 4, 4, 4, 4, 3, 4, 4, 4, 4, 4, 4, 4, 4, 4, 4, 4, 4, 4, 4, 4, 4, 4, 4, 4, 4, 4, 4, 4, 4, 4, 4, 4, 4, 4, 4, 4, 4, 4, 3, 4, 4, 4, 3, 3, 4, 3, 3, 3, 3, 3, 3, 3, 3, 3, 3, 3, 3, 3, 3, 3, 3, 3, 3, 3, 3, 3, 3, 3, 3, 3, 3, 3, 3, 3, 3, 3, 4, 0, 0, 0, 0, 0, 0, 0, 0, 0, 1, 1, 1, 1, 0, 0, 0, 0, 2, 2, 2, 2, 1, 0, 0, 0, 0, 0, 0, 0, 3, 3, 3, 3, 3, 3, 3, 0, 0, 2, 1, 0, 0, 0, 0, 0, 0, 0, 0, 0, 0, 1, 0, 0, 1, 0, 0, 1, 0, 0, 1, 0, 0, 1, 0, 0, 1, 0, 0, 0, 0, 0, 1, 0, 0, 1, 1, 1, 0, 0, 0, 0, 1, 1, 1, 0, 1, 0, 1, 1, 0, 0, 0, 0, 0, 0, 0, 0, 2, 0, 0, 0, 0, 0, 2, 0, 0, 2, 2, 2, 2, 3, 0, 3, 0, 0, 0, 0, 0, 0, 0, 0, 0, 0, 0, 0, 0, 0, 0, 0, 0, 3, 0, 0, 0, 0, 0, 0, 0, 0, 0, 0, 0, 0, 0, 0, 0, 0, 0, 0, 0, 0, 0, 0, 0, 0, 0, 0, 0, 0, 0, 0, 0, 0, 1, 0, 3, 3, 0, 0, 0, 0, 0, 0, 0, 0, 0, 0, 0, 3, 0, 1, 1, 0, 0, 0, 0, 0, 0, 0, 0, 0, 0, 0, 0, 3, 3, 0, 2, 0, 2, 3, 3, 0, 0, 0, 2, 0, 2, 2, 2, 0, 2, 0, 2, 0, 3, 3, 3, 0, 3, 3, 3, 0, 0, 0, 0, 0, 0, 0, 0, 0, 0, 0, 0, 0, 0, 0, 0, 0, 1, 1, 0, 0, 0, 0, 0, 0, 0, 0, 1, 0, 1, 0, 0, 0, 0, 0, 0, 0, 0, 1, 1, 1, 1, 0, 0, 0, 3, 1, 1, 1, 1, 1, 3, 3, 0, 0, 0, 0, 1, 1, 1, 1, 1, 1, 0, 0, 0, 0, 0, 0, 0, 3, 0, 0, 0, 2, 3, 3, 2, 0, 0, 0, 0, 0, 0, 0, 0, 0, 0, 0, 0, 0, 0, 0, 0, 0, 3, 3, 3, 3, 3, 3, 3, 3, 3, 3, 3, 3, 4, 4, 4, 0, 0, 0, 0, 0, 0, 0, 0, 0, 3, 3, 3, 3, 3, 3, 3, 3, 3, 3, 3, 3, 4, 4, 4, 0, 0, 0, 0, 0, 0, 0, 0, 0, 0, 0, 0, 0, 0, 0, 0, 0, 3, 3, 3, 3, 4, 0, 0, 0, 0, 0, 0, 0, 0, 0, 1, 0, 0, 0, 3, 3, 3, 3, 3, 3, 3, 3, 3, 3, 0, 2, 0, 0, 2, 0, 2, 0, 0, 2, 0, 0, 3, 3, 3, 3, 0, 0, 1, 0, 0, 0, 0, 0, 4, 4, 3, 3, 3, 3, 0, 0, 0, 0, 0, 0, 0, 0, 0, 0, 0, 0, 0, 0, 2, 2, 3, 3, 3, 3, 1, 1, 1, 1, 3, 3, 0, 0, 1, 1, 0, 0, 0, 0, 0, 0, 0, 0, 0, 0, 1, 1, 1, 1, 0, 0, 0, 0, 0, 0, 0, 0, 3, 0, 0, 3, 0, 0, 2, 2, 2, 2, 0, 0, 1, 0, 1, 0, 0, 0, 0, 0, 3, 3, 0, 0, 0, 0, 0, 0, 0, 0, 0, 0, 0, 0, 0, 0, 0, 4, 0, 4, 0, 0, 4, 0, 0, 0, 4, 0, 0, 0, 0, 0, 0, 0, 4, 0, 0, 0, 0, 0, 0, 0, 0, 0, 0, 0, 0, 0, 0, 0, 0, 0, 0, 0, 0, 0, 0, 0, 0, 0, 0, 0, 0, 0, 0, 0, 0, 0, 0, 0, 0, 0, 0, 0, 0, 0, 0, 0, 0, 0, 0, 0, 0, 0, 0, 0, 0, 0, 0, 0, 0, 0, 0, 0, 0, 0, 0, 0, 0, 0, 0, 0, 0, 0, 0, 0, 0, 0, 0, 0, 0, 0, 0, 0, 0, 0, 0, 0, 0, 0, 0, 0, 0, 0, 0, 0, 0, 0, 0, 0, 0, 0, 0, 0, 0, 0, 0, 0, 0, 0, 0, 0, 0, 0, 0, 0, 0, 0, 0, 0, 0, 0, 0, 0, 0, 0, 0, 0, 0, 0, 0, 0, 0, 0, 0, 0, 0, 0, 0, 0, 0, 0, 0, 0, 0, 0, 0, 0, 0, 0, 0, 0, 0, 0, 0, 0, 0, 0, 0, 0, 0, 0, 0, 0, 0, 0, 0, 0, 0, 0, 0, 0, 0, 0, 0, 0, 0, 0, 0, 0, 0, 0, 0, 0, 0, 0, 0, 0, 0, 0, 0, 0, 0, 0, 0, 0, 0, 0, 0, 0, 0, 3, 3, 3, 0, 3, 3, 0, 0, 3, 3, 0, 3, 3, 0, 3, 0, 0, 3, 0, 0, 0, 3, 0, 3, 0, 3, 0, 0, 0, 0, 3, 0, 0, 0, 0, 0, 0, 0, 0, 0, 0, 0, 0, 0, 0, 0, 0, 0, 0, 0, 0, 0, 0, 0, 0, 0, 0, 0, 0, 0, 0, 0, 3, 3, 3, 3, 3, 3, 3, 3, 0, 0, 0, 0, 0, 0, 0, 4, 4, 4, 4, 4, 4, 4, 4, 4, 4, 4, 4, 4, 4, 4, 4, 4, 4, 1, 4, 4, 4, 4, 4, 4, 4, 4, 4, 4, 4, 4, 4, 4, 1, 1, 1, 1, 1, 1, 1, 1, 1, 1, 1, 1, 3, 3, 3, 3, 3, 3, 3, 0, 3, 3, 0, 3])
me_cube_005.materials.append(mat_material_017)
me_cube_005.materials.append(mat_material_018)
me_cube_005.materials.append(mat_material_019)
me_cube_005.materials.append(mat_material_020)
me_cube_005.materials.append(mat_material_021)
me_cube_005.use_remesh_preserve_volume = False
me_cube_005.use_remesh_preserve_attributes = False
me_cube_005.use_mirror_vertex_groups = False
me_cube_005.update()

# ---- objects
ob_cylinder_001 = bpy.data.objects.new('Cylinder.001', me_cylinder_001)
ob_cube_005 = bpy.data.objects.new('Cube.005', me_cube_005)

# ---- transforms, parenting, visibility, modifiers, constraints
ob_cylinder_001.location = (-0.02925, -5.689, 2.204)
ob_cylinder_001.rotation_euler = (-0.0, 1.571, 0.0)
ob_cylinder_001.scale = (0.7244, 0.7244, 0.05769)
ob_cylinder_001.lineart.crease_threshold = 0.0
ob_cube_005.location = (0.01247, -1.207, 0.1812)
ob_cube_005.scale = (0.02284, 0.02284, 0.9218)
ob_cube_005.lineart.crease_threshold = 0.0

# ---- collection membership
col_collection_1.objects.link(ob_cylinder_001)
col_collection_1.objects.link(ob_cube_005)

# ---- scene / render settings (as saved in the file)
scene.frame_start = 1; scene.frame_end = 250; scene.frame_set(1)
scene.render.engine = 'BLENDER_EEVEE_NEXT'
scene.render.resolution_percentage = 50
scene.render.dither_intensity = 0.0
scene.cycles.use_denoising = False
scene.cycles.samples = 128
scene.cycles.sampling_pattern = 'TABULATED_SOBOL'
scene.cycles.use_adaptive_sampling = False
scene.cycles.use_light_tree = False
scene.cycles.blur_glossy = 0.0
scene.cycles.sample_clamp_indirect = 0.0
scene.view_settings.view_transform = 'Standard'
bpy.context.view_layer.update()

# ---- added for rendering (the .blend has no active camera and no usable light): camera, sun
cam_auto = bpy.data.cameras.new('AutoCamera')
cam_auto.lens = 50.0
cam_auto.sensor_width = 36.0
cam_auto.clip_end = 1000.0
ob_auto_camera = bpy.data.objects.new('AutoCamera', cam_auto)
scene.collection.objects.link(ob_auto_camera)
ob_auto_camera.location = (18.763, -24.9254, 17.4415)
ob_auto_camera.rotation_euler = (1.09748, -7.21219e-08, 0.694738)
scene.camera = ob_auto_camera
light_auto_sun = bpy.data.lights.new('AutoSun', 'SUN')
light_auto_sun.energy = 3.0
light_auto_sun.angle = 0.0523599
ob_auto_sun = bpy.data.objects.new('AutoSun', light_auto_sun)
scene.collection.objects.link(ob_auto_sun)
ob_auto_sun.rotation_euler = (0.872665, 0.174533, 0.523599)
bpy.context.view_layer.update()
